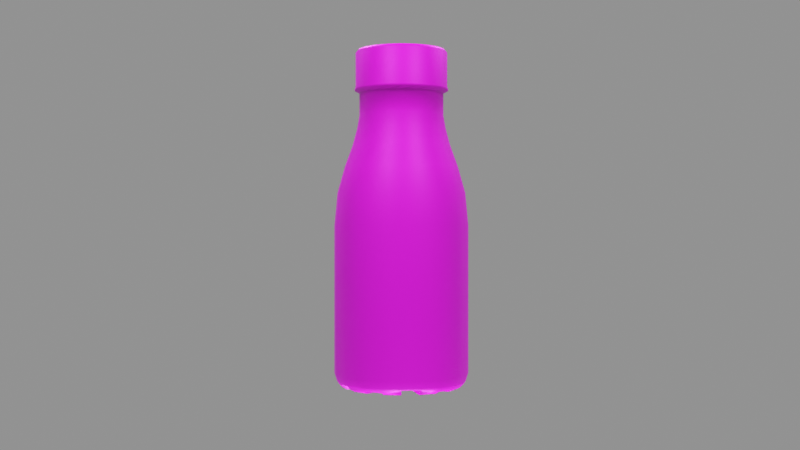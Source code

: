 # Source: Costa_Bottle.blend  (saved by Blender 3.6.13; exported with 4.5.12 LTS)
import bpy
from mathutils import Matrix  # noqa: F401  (used for matrix-valued properties, if any)

bpy.ops.wm.read_factory_settings(use_empty=True)
scene = bpy.context.scene
scene.name = 'Scene'

# ---- collections
col_collection = bpy.data.collections.new('Collection'); scene.collection.children.link(col_collection)

# ---- images (referenced by path relative to the original .blend; pixels are not part of the script)
import os
ASSET_DIR = os.environ.get("B2B_ASSET_DIR", "")  # directory of the original .blend (textures are referenced by path, not embedded)
HERE = os.path.dirname(os.path.abspath(__file__))  # packed textures are extracted next to this script under _unpacked/

def load_image(name, relpath, width, height, colorspace="sRGB"):
    """Load a texture the original file referenced (path relative to the .blend, or extracted next to this script)."""
    p = next((c for c in (os.path.join(HERE, relpath), os.path.join(ASSET_DIR, relpath)) if relpath and os.path.exists(c)), "")
    if p:
        img = bpy.data.images.load(p, check_existing=True)
        img.name = name
    else:  # same state as the original file: an image datablock whose file is absent (Cycles renders it pink)
        img = bpy.data.images.new(name, width, height)
        img.source = "FILE"
        img.filepath = "//" + (relpath or name)
    img.colorspace_settings.name = colorspace
    return img
img_costa_bottle_browniemap_jpg_002 = load_image('Costa_Bottle_BrownieMap.jpg.002', 'Costa_Bottle_BrownieMap.jpg', 1024, 1024, 'sRGB')
img_costa_bottle_caramelmap_jpg_003 = load_image('Costa_Bottle_CaramelMap.jpg.003', 'Costa_Bottle_CaramelMap.jpg', 1024, 1024, 'sRGB')

# ---- materials (node trees are filled in below, after node groups)
mat_material_003 = bpy.data.materials.new('Material.003')

# ---- material node trees
mat_material_003.use_nodes = True; mat_material_003.node_tree.nodes.clear()
_N = mat_material_003.node_tree.nodes; _L = mat_material_003.node_tree.links
n0 = _N.new('ShaderNodeOutputMaterial'); n0.name = 'Material Output'; n0.location = (300, 300)
n1 = _N.new('ShaderNodeBsdfPrincipled'); n1.name = 'Principled BSDF'; n1.location = (10, 300)
n1.distribution = 'GGX'
n1.subsurface_method = 'RANDOM_WALK_SKIN'
n1.inputs[3].default_value = 1.45
n1.inputs[27].default_value = (0.0, 0.0, 0.0, 1.0)
n1.inputs[28].default_value = 1.0
n2 = _N.new('ShaderNodeTexImage'); n2.name = 'Image Texture'; n2.location = (-403, 38)
n2.image = img_costa_bottle_browniemap_jpg_002
n3 = _N.new('ShaderNodeTexImage'); n3.name = 'Image Texture.001'; n3.location = (-400, 298)
n3.image = img_costa_bottle_caramelmap_jpg_003
_L.new(n1.outputs[0], n0.inputs[0])
_L.new(n3.outputs[0], n1.inputs[0])
n0.is_active_output = True

# ---- world
world_world = bpy.data.worlds.new('World'); scene.world = world_world
world_world.use_nodes = True; world_world.node_tree.nodes.clear()
_N = world_world.node_tree.nodes; _L = world_world.node_tree.links
n0 = _N.new('ShaderNodeOutputWorld'); n0.name = 'World Output'; n0.location = (300, 300)
n1 = _N.new('ShaderNodeBackground'); n1.name = 'Background'; n1.location = (10, 300)
n1.inputs[0].default_value = (0.2883, 0.2883, 0.2883, 1.0)
_L.new(n1.outputs[0], n0.inputs[0])
n0.is_active_output = True
world_world.color = (0.05088, 0.05088, 0.05088)
world_world.use_sun_shadow = False
world_world.sun_shadow_jitter_overblur = 0.0

# ---- cameras
cam_camera = bpy.data.cameras.new('Camera')
cam_camera.clip_end = 100.0
cam_camera.ortho_scale = 7.314

# ---- lights
light_light = bpy.data.lights.new('Light', 'POINT')
light_light.transmission_factor = 0.0
light_light.shadow_soft_size = 0.1
light_light.shadow_maximum_resolution = 0.006
light_light.use_absolute_resolution = True
light_light_001 = bpy.data.lights.new('Light.001', 'POINT')
light_light_001.transmission_factor = 0.0
light_light_001.shadow_soft_size = 0.1
light_light_001.shadow_maximum_resolution = 0.006
light_light_001.use_absolute_resolution = True
light_light_002 = bpy.data.lights.new('Light.002', 'POINT')
light_light_002.transmission_factor = 0.0
light_light_002.shadow_soft_size = 0.1
light_light_002.shadow_maximum_resolution = 0.006
light_light_002.use_absolute_resolution = True
light_light_003 = bpy.data.lights.new('Light.003', 'POINT')
light_light_003.transmission_factor = 0.0
light_light_003.shadow_soft_size = 0.1
light_light_003.shadow_maximum_resolution = 0.006
light_light_003.use_absolute_resolution = True
light_light_004 = bpy.data.lights.new('Light.004', 'POINT')
light_light_004.transmission_factor = 0.0
light_light_004.shadow_soft_size = 0.1
light_light_004.shadow_maximum_resolution = 0.006
light_light_004.use_absolute_resolution = True

# ---- meshes
me_cylinder_003 = bpy.data.meshes.new('Cylinder.003')
me_cylinder_003.from_pydata([(1.036e-08, 0.9201, -1.94), (1.022e-08, 0.9517, 0.2474), (0.2843, 0.8751, -1.94), (0.2941, 0.9051, 0.2474), (0.5408, 0.7444, -1.94), (0.5594, 0.7699, 0.2474), (0.7444, 0.5408, -1.94), (0.7699, 0.5594, 0.2474), (0.8751, 0.2843, -1.94), (0.9051, 0.2941, 0.2474), (0.9201, 4.588e-09, -1.94), (0.9517, 4.524e-09, 0.2474), (0.8751, -0.2843, -1.94), (0.9051, -0.2941, 0.2474), (0.7444, -0.5408, -1.94), (0.7699, -0.5594, 0.2474), (0.5408, -0.7444, -1.94), (0.5594, -0.7699, 0.2474), (0.2843, -0.8751, -1.94), (0.2941, -0.9051, 0.2474), (1.036e-08, -0.9201, -1.94), (1.022e-08, -0.9517, 0.2474), (-0.2843, -0.8751, -1.94), (-0.2941, -0.9051, 0.2474), (-0.5408, -0.7444, -1.94), (-0.5594, -0.7699, 0.2474), (-0.7444, -0.5408, -1.94), (-0.7699, -0.5594, 0.2474), (-0.8751, -0.2843, -1.94), (-0.9051, -0.2941, 0.2474), (-0.9201, 4.588e-09, -1.94), (-0.9517, 4.524e-09, 0.2474), (-0.8751, 0.2843, -1.94), (-0.9051, 0.2941, 0.2474), (-0.7444, 0.5408, -1.94), (-0.7699, 0.5594, 0.2474), (-0.5408, 0.7444, -1.94), (-0.5594, 0.7699, 0.2474), (-0.2843, 0.8751, -1.94), (-0.2941, 0.9051, 0.2474), (9.385e-09, 0.907, 0.7156), (0.2803, 0.8626, 0.7156), (0.5331, 0.7338, 0.7156), (0.7338, 0.5331, 0.7156), (0.8626, 0.2803, 0.7156), (0.907, 4.237e-09, 0.7156), (0.8626, -0.2803, 0.7156), (0.7338, -0.5331, 0.7156), (0.5331, -0.7338, 0.7156), (0.2803, -0.8626, 0.7156), (9.385e-09, -0.907, 0.7156), (-0.2803, -0.8626, 0.7156), (-0.5331, -0.7338, 0.7156), (-0.7338, -0.5331, 0.7156), (-0.8626, -0.2803, 0.7156), (-0.907, 4.237e-09, 0.7156), (-0.8626, 0.2803, 0.7156), (-0.7338, 0.5331, 0.7156), (-0.5331, 0.7338, 0.7156), (-0.2803, 0.8626, 0.7156), (8.384e-09, 0.8044, 1.081), (0.2486, 0.765, 1.081), (0.4728, 0.6508, 1.081), (0.6508, 0.4728, 1.081), (0.765, 0.2486, 1.081), (0.8044, 3.778e-09, 1.081), (0.765, -0.2486, 1.081), (0.6508, -0.4728, 1.081), (0.4728, -0.6508, 1.081), (0.2486, -0.765, 1.081), (8.384e-09, -0.8044, 1.081), (-0.2486, -0.765, 1.081), (-0.4728, -0.6508, 1.081), (-0.6508, -0.4728, 1.081), (-0.765, -0.2486, 1.081), (-0.8044, 3.778e-09, 1.081), (-0.765, 0.2486, 1.081), (-0.6508, 0.4728, 1.081), (-0.4728, 0.6508, 1.081), (-0.2486, 0.765, 1.081), (2.798e-09, 0.6919, 1.392), (0.2138, 0.6581, 1.392), (0.4067, 0.5598, 1.392), (0.5598, 0.4067, 1.392), (0.6581, 0.2138, 1.392), (0.6919, 4.279e-09, 1.392), (0.6581, -0.2138, 1.392), (0.5598, -0.4067, 1.392), (0.4067, -0.5598, 1.392), (0.2138, -0.6581, 1.392), (2.798e-09, -0.6919, 1.392), (-0.2138, -0.6581, 1.392), (-0.4067, -0.5598, 1.392), (-0.5598, -0.4067, 1.392), (-0.6581, -0.2138, 1.392), (-0.6919, 4.279e-09, 1.392), (-0.6581, 0.2138, 1.392), (-0.5598, 0.4067, 1.392), (-0.4067, 0.5598, 1.392), (-0.2138, 0.6581, 1.392), (1.307e-08, 0.6302, 1.621), (0.1947, 0.5993, 1.621), (0.3704, 0.5098, 1.621), (0.5098, 0.3704, 1.621), (0.5993, 0.1947, 1.621), (0.6302, 4.82e-09, 1.621), (0.5993, -0.1947, 1.621), (0.5098, -0.3704, 1.621), (0.3704, -0.5098, 1.621), (0.1947, -0.5993, 1.621), (1.307e-08, -0.6302, 1.621), (-0.1947, -0.5993, 1.621), (-0.3704, -0.5098, 1.621), (-0.5098, -0.3704, 1.621), (-0.5993, -0.1947, 1.621), (-0.6302, 4.82e-09, 1.621), (-0.5993, 0.1947, 1.621), (-0.5098, 0.3704, 1.621), (-0.3704, 0.5098, 1.621), (-0.1947, 0.5993, 1.621), (-1.216e-08, 0.5961, 1.813), (0.1842, 0.5669, 1.813), (0.3503, 0.4822, 1.813), (0.4822, 0.3504, 1.813), (0.5669, 0.1842, 1.813), (0.5961, 4.151e-09, 1.813), (0.5669, -0.1842, 1.813), (0.4822, -0.3504, 1.813), (0.3503, -0.4822, 1.813), (0.1842, -0.5669, 1.813), (-1.216e-08, -0.5961, 1.813), (-0.1842, -0.5669, 1.813), (-0.3504, -0.4822, 1.813), (-0.4822, -0.3504, 1.813), (-0.5669, -0.1842, 1.813), (-0.5961, 4.151e-09, 1.813), (-0.5669, 0.1842, 1.813), (-0.4822, 0.3504, 1.813), (-0.3504, 0.4822, 1.813), (-0.1842, 0.5669, 1.813), (-1.216e-08, 0.5961, 2.127), (0.1842, 0.5669, 2.127), (0.3503, 0.4822, 2.127), (0.4822, 0.3504, 2.127), (0.5669, 0.1842, 2.127), (0.5961, 4.151e-09, 2.127), (0.5669, -0.1842, 2.127), (0.4822, -0.3504, 2.127), (0.3503, -0.4822, 2.127), (0.1842, -0.5669, 2.127), (-1.216e-08, -0.5961, 2.127), (-0.1842, -0.5669, 2.127), (-0.3504, -0.4822, 2.127), (-0.4822, -0.3504, 2.127), (-0.5669, -0.1842, 2.127), (-0.5961, 4.151e-09, 2.127), (-0.5669, 0.1842, 2.127), (-0.4822, 0.3504, 2.127), (-0.3504, 0.4822, 2.127), (-0.1842, 0.5669, 2.127), (-8.037e-09, 0.6637, 2.158), (0.2051, 0.6312, 2.158), (0.3901, 0.5369, 2.158), (0.5369, 0.3901, 2.158), (0.6312, 0.2051, 2.158), (0.6637, 3.786e-09, 2.158), (0.6312, -0.2051, 2.158), (0.5369, -0.3901, 2.158), (0.3901, -0.5369, 2.158), (0.2051, -0.6312, 2.158), (-8.037e-09, -0.6637, 2.158), (-0.2051, -0.6312, 2.158), (-0.3901, -0.5369, 2.158), (-0.5369, -0.3901, 2.158), (-0.6312, -0.2051, 2.158), (-0.6637, 3.786e-09, 2.158), (-0.6312, 0.2051, 2.158), (-0.5369, 0.3901, 2.158), (-0.3901, 0.5369, 2.158), (-0.2051, 0.6312, 2.158), (-5.343e-09, 0.6637, 2.189), (0.2051, 0.6312, 2.189), (0.3901, 0.5369, 2.189), (0.5369, 0.3901, 2.189), (0.6312, 0.2051, 2.189), (0.6637, 3.786e-09, 2.189), (0.6312, -0.2051, 2.189), (0.5369, -0.3901, 2.189), (0.3901, -0.5369, 2.189), (0.2051, -0.6312, 2.189), (-5.343e-09, -0.6637, 2.189), (-0.2051, -0.6312, 2.189), (-0.3901, -0.5369, 2.189), (-0.5369, -0.3901, 2.189), (-0.6312, -0.2051, 2.189), (-0.6637, 3.786e-09, 2.189), (-0.6312, 0.2051, 2.189), (-0.5369, 0.3901, 2.189), (-0.3901, 0.5369, 2.189), (-0.2051, 0.6312, 2.189), (1.083e-09, 0.6512, 2.219), (0.2012, 0.6194, 2.219), (0.3828, 0.5269, 2.219), (0.5269, 0.3828, 2.219), (0.6194, 0.2012, 2.219), (0.6512, 3.741e-09, 2.219), (0.6194, -0.2012, 2.219), (0.5269, -0.3828, 2.219), (0.3828, -0.5269, 2.219), (0.2012, -0.6194, 2.219), (1.083e-09, -0.6512, 2.219), (-0.2012, -0.6194, 2.219), (-0.3828, -0.5269, 2.219), (-0.5269, -0.3828, 2.219), (-0.6194, -0.2012, 2.219), (-0.6512, 3.741e-09, 2.219), (-0.6194, 0.2012, 2.219), (-0.5269, 0.3828, 2.219), (-0.3828, 0.5269, 2.219), (-0.2012, 0.6194, 2.219), (-2.083e-08, 0.6512, 2.701), (0.2012, 0.6194, 2.701), (0.3828, 0.5269, 2.701), (0.5269, 0.3828, 2.701), (0.6194, 0.2012, 2.701), (0.6512, 3.741e-09, 2.701), (0.6194, -0.2012, 2.701), (0.5269, -0.3828, 2.701), (0.3828, -0.5269, 2.701), (0.2012, -0.6194, 2.701), (-2.083e-08, -0.6512, 2.701), (-0.2012, -0.6194, 2.701), (-0.3828, -0.5269, 2.701), (-0.5269, -0.3828, 2.701), (-0.6194, -0.2012, 2.701), (-0.6512, 3.741e-09, 2.701), (-0.6194, 0.2012, 2.701), (-0.5269, 0.3828, 2.701), (-0.3828, 0.5269, 2.701), (-0.2012, 0.6194, 2.701), (-3.2e-08, 0.6164, 2.739), (0.1905, 0.5862, 2.739), (0.3623, 0.4987, 2.739), (0.4987, 0.3623, 2.739), (0.5862, 0.1905, 2.739), (0.6164, 3.776e-09, 2.739), (0.5862, -0.1905, 2.739), (0.4987, -0.3623, 2.739), (0.3623, -0.4987, 2.739), (0.1905, -0.5862, 2.739), (-3.2e-08, -0.6164, 2.739), (-0.1905, -0.5862, 2.739), (-0.3623, -0.4987, 2.739), (-0.4987, -0.3623, 2.739), (-0.5862, -0.1905, 2.739), (-0.6164, 3.776e-09, 2.739), (-0.5862, 0.1905, 2.739), (-0.4987, 0.3623, 2.739), (-0.3623, 0.4987, 2.739), (-0.1905, 0.5862, 2.739), (-3.186e-08, 0.4964, 2.739), (0.1534, 0.4721, 2.739), (0.2918, 0.4016, 2.739), (0.4016, 0.2918, 2.739), (0.4721, 0.1534, 2.739), (0.4964, 2.142e-09, 2.739), (0.4721, -0.1534, 2.739), (0.4016, -0.2918, 2.739), (0.2918, -0.4016, 2.739), (0.1534, -0.4721, 2.739), (-3.186e-08, -0.4964, 2.739), (-0.1534, -0.4721, 2.739), (-0.2918, -0.4016, 2.739), (-0.4016, -0.2918, 2.739), (-0.4722, -0.1534, 2.739), (-0.4964, 2.142e-09, 2.739), (-0.4722, 0.1534, 2.739), (-0.4016, 0.2918, 2.739), (-0.2918, 0.4016, 2.739), (-0.1534, 0.4721, 2.739), (-3.019e-08, 0.4561, 2.739), (0.1409, 0.4337, 2.739), (0.2681, 0.369, 2.739), (0.369, 0.2681, 2.739), (0.4337, 0.1409, 2.739), (0.4561, 2.566e-09, 2.739), (0.4337, -0.1409, 2.739), (0.369, -0.2681, 2.739), (0.2681, -0.369, 2.739), (0.1409, -0.4337, 2.739), (-3.019e-08, -0.4561, 2.739), (-0.1409, -0.4337, 2.739), (-0.2681, -0.369, 2.739), (-0.369, -0.2681, 2.739), (-0.4337, -0.1409, 2.739), (-0.4561, 2.566e-09, 2.739), (-0.4337, 0.1409, 2.739), (-0.369, 0.2681, 2.739), (-0.2681, 0.369, 2.739), (-0.1409, 0.4337, 2.739), (1.036e-08, 0.8639, -2.011), (0.267, 0.8216, -2.011), (0.5078, 0.6989, -2.011), (0.6989, 0.5078, -2.011), (0.8216, 0.267, -2.011), (0.8639, 4.227e-09, -2.011), (0.8216, -0.267, -2.011), (0.6989, -0.5078, -2.011), (0.5078, -0.6989, -2.011), (0.267, -0.8216, -2.011), (1.036e-08, -0.8639, -2.011), (-0.267, -0.8216, -2.011), (-0.5078, -0.6989, -2.011), (-0.6989, -0.5078, -2.011), (-0.8216, -0.267, -2.011), (-0.8639, 4.227e-09, -2.011), (-0.8216, 0.267, -2.011), (-0.6989, 0.5078, -2.011), (-0.5078, 0.6989, -2.011), (-0.267, 0.8216, -2.011), (1.036e-08, 0.7983, -2.044), (0.2467, 0.7593, -2.044), (0.4693, 0.6459, -2.044), (0.6459, 0.4693, -2.044), (0.7593, 0.2467, -2.044), (0.7983, 3.588e-09, -2.044), (0.7593, -0.2467, -2.044), (0.6459, -0.4693, -2.044), (0.4693, -0.6459, -2.044), (0.2467, -0.7593, -2.044), (1.036e-08, -0.7983, -2.044), (-0.2467, -0.7593, -2.044), (-0.4693, -0.6459, -2.044), (-0.6459, -0.4693, -2.044), (-0.7593, -0.2467, -2.044), (-0.7983, 3.588e-09, -2.044), (-0.7593, 0.2467, -2.044), (-0.6459, 0.4693, -2.044), (-0.4693, 0.6459, -2.044), (-0.2467, 0.7593, -2.044), (1.036e-08, 0.6951, -2.044), (0.2148, 0.661, -2.044), (0.4085, 0.5623, -2.044), (0.5623, 0.4085, -2.044), (0.661, 0.2148, -2.044), (0.6951, 4.072e-09, -2.044), (0.661, -0.2148, -2.044), (0.5623, -0.4085, -2.044), (0.4085, -0.5623, -2.044), (0.2148, -0.661, -2.044), (1.036e-08, -0.6951, -2.044), (-0.2148, -0.661, -2.044), (-0.4085, -0.5623, -2.044), (-0.5623, -0.4085, -2.044), (-0.661, -0.2148, -2.044), (-0.6951, 4.072e-09, -2.044), (-0.661, 0.2148, -2.044), (-0.5623, 0.4085, -2.044), (-0.4085, 0.5623, -2.044), (-0.2148, 0.661, -2.044), (1.036e-08, 0.2509, -2.009), (0.07753, 0.2386, -2.009), (0.1475, 0.203, -2.009), (0.203, 0.1475, -2.009), (0.2386, 0.07753, -2.009), (0.2509, 5.654e-09, -2.009), (0.2386, -0.07753, -2.009), (0.203, -0.1475, -2.009), (0.1475, -0.203, -2.009), (0.07753, -0.2386, -2.009), (1.036e-08, -0.2509, -2.009), (-0.07753, -0.2386, -2.009), (-0.1475, -0.203, -2.009), (-0.203, -0.1475, -2.009), (-0.2386, -0.07753, -2.009), (-0.2509, 5.654e-09, -2.009), (-0.2386, 0.07753, -2.009), (-0.203, 0.1475, -2.009), (-0.1475, 0.203, -2.009), (-0.07753, 0.2386, -2.009), (1.036e-08, 0.04448, -2.009), (0.01375, 0.0423, -2.009), (0.02615, 0.03599, -2.009), (0.03599, 0.02615, -2.009), (0.0423, 0.01375, -2.009), (0.04448, 4.662e-09, -2.009), (0.0423, -0.01375, -2.009), (0.03599, -0.02615, -2.009), (0.02615, -0.03599, -2.009), (0.01375, -0.0423, -2.009), (1.036e-08, -0.04448, -2.009), (-0.01375, -0.0423, -2.009), (-0.02615, -0.03599, -2.009), (-0.03599, -0.02615, -2.009), (-0.0423, -0.01375, -2.009), (-0.04448, 4.662e-09, -2.009), (-0.0423, 0.01375, -2.009), (-0.03599, 0.02615, -2.009), (-0.02615, 0.03599, -2.009), (-0.01375, 0.0423, -2.009), (1.036e-08, 0.04448, -2.035), (0.01375, 0.0423, -2.035), (0.02615, 0.03599, -2.035), (0.03599, 0.02615, -2.035), (0.0423, 0.01375, -2.035), (0.04448, 4.662e-09, -2.035), (0.0423, -0.01375, -2.035), (0.03599, -0.02615, -2.035), (0.02615, -0.03599, -2.035), (0.01375, -0.0423, -2.035), (1.036e-08, -0.04448, -2.035), (-0.01375, -0.0423, -2.035), (-0.02615, -0.03599, -2.035), (-0.03599, -0.02615, -2.035), (-0.0423, -0.01375, -2.035), (-0.04448, 4.662e-09, -2.035), (-0.0423, 0.01375, -2.035), (-0.03599, 0.02615, -2.035), (-0.02615, 0.03599, -2.035), (-0.01375, 0.0423, -2.035), (0.9131, 4.373e-09, -1.959), (0.8684, 0.2822, -1.959), (1.036e-08, -0.9131, -1.959), (0.2822, -0.8684, -1.959), (-0.9131, 4.373e-09, -1.959), (-0.8684, -0.2822, -1.959), (1.036e-08, 0.9131, -1.959), (-0.2822, 0.8684, -1.959), (0.7387, 0.5367, -1.959), (0.5367, 0.7387, -1.959), (0.5367, -0.7387, -1.959), (0.7387, -0.5367, -1.959), (0.2822, 0.8684, -1.959), (-0.7387, -0.5367, -1.959), (-0.5367, -0.7387, -1.959), (-0.5367, 0.7387, -1.959), (-0.7387, 0.5367, -1.959), (0.8684, -0.2822, -1.959), (-0.2822, -0.8684, -1.959), (-0.8684, 0.2822, -1.959), (0.2461, 0.7575, -1.971), (0.4682, 0.6444, -1.971), (0.7965, 2.388e-09, -1.971), (0.7575, -0.2461, -1.971), (0.2461, -0.7575, -1.971), (1.036e-08, -0.7965, -1.971), (-0.6444, -0.4682, -1.971), (-0.7575, -0.2461, -1.971), (-0.6444, 0.4682, -1.971), (-0.4682, 0.6444, -1.971), (0.8418, 2.522e-09, -1.976), (1.036e-08, -0.8418, -1.976), (0.2601, 0.8006, -1.976), (-0.6811, -0.4948, -1.976), (-0.4948, 0.6811, -1.976), (0.8006, -0.2601, -1.976), (0.2275, 0.7, -1.965), (0.4326, 0.5955, -1.965), (0.7361, 1.798e-09, -1.965), (0.7, -0.2275, -1.965), (0.2275, -0.7, -1.965), (1.036e-08, -0.7361, -1.965), (-0.5955, -0.4326, -1.965), (-0.7, -0.2275, -1.965), (-0.5955, 0.4326, -1.965), (-0.4326, 0.5955, -1.965), (0.198, 0.6095, -1.934), (0.3767, 0.5184, -1.934), (0.6408, 2.245e-09, -1.934), (0.6095, -0.198, -1.934), (0.198, -0.6095, -1.934), (1.036e-08, -0.6408, -1.934), (-0.5184, -0.3767, -1.934), (-0.6095, -0.198, -1.934), (-0.5184, 0.3767, -1.934), (-0.3767, 0.5184, -1.934), (0.07149, 0.22, -1.901), (0.136, 0.1872, -1.901), (0.2313, 3.703e-09, -1.901), (0.22, -0.07149, -1.901), (0.07149, -0.22, -1.901), (1.036e-08, -0.2313, -1.901), (-0.1872, -0.136, -1.901), (-0.22, -0.07149, -1.901), (-0.1872, 0.136, -1.901), (-0.136, 0.1872, -1.901), (0.2601, -0.8006, -1.976), (-0.8006, -0.2601, -1.976), (0.4948, 0.6811, -1.976), (-0.6811, 0.4948, -1.976), (-0.1861, -0.1352, -1.968), (-0.1352, -0.1861, -1.968), (0.2188, -0.07108, -1.968), (0.23, 5.554e-09, -1.968), (-0.2188, -0.07108, -1.968), (0.1861, -0.1352, -1.968), (-0.23, 5.554e-09, -1.968), (0.1352, -0.1861, -1.968), (0.07108, 0.2188, -1.968), (1.036e-08, 0.23, -1.968), (-0.2188, 0.07108, -1.968), (0.07108, -0.2188, -1.968), (0.1352, 0.1861, -1.968), (-0.1861, 0.1352, -1.968), (1.036e-08, -0.23, -1.968), (0.1861, 0.1352, -1.968), (-0.1352, 0.1861, -1.968), (-0.07108, -0.2188, -1.968), (0.2188, 0.07108, -1.968), (-0.07108, 0.2188, -1.968), (0.3588, 5.27e-09, -2.017), (0.3412, 0.1109, -2.017), (1.036e-08, 0.3588, -2.017), (-0.1109, 0.3412, -2.017), (-0.2902, -0.2109, -2.017), (-0.2109, -0.2902, -2.017), (0.3412, -0.1109, -2.017), (-0.3412, -0.1109, -2.017), (0.2902, -0.2109, -2.017), (-0.3588, 5.27e-09, -2.017), (0.2109, -0.2902, -2.017), (0.1109, 0.3412, -2.017), (-0.3412, 0.1109, -2.017), (0.1109, -0.3412, -2.017), (0.2109, 0.2902, -2.017), (-0.2902, 0.2109, -2.017), (1.036e-08, -0.3588, -2.017), (0.2902, 0.2109, -2.017), (-0.2109, 0.2902, -2.017), (-0.1109, -0.3412, -2.017), (0.3308, 3.349e-09, -1.909), (-0.2676, -0.1944, -1.909), (0.3146, -0.1022, -1.909), (-0.3146, -0.1022, -1.909), (0.1022, 0.3146, -1.909), (0.1022, -0.3146, -1.909), (0.1944, 0.2676, -1.909), (-0.2676, 0.1944, -1.909), (1.036e-08, -0.3308, -1.909), (-0.1944, 0.2676, -1.909), (0.6837, 0.4967, -2.012), (0.8037, 0.2611, -2.012), (0.6837, -0.4967, -2.012), (0.4967, -0.6837, -2.012), (-0.2611, -0.8037, -2.012), (-0.4967, -0.6837, -2.012), (-0.8451, 4.258e-09, -2.012), (-0.8037, 0.2611, -2.012), (-0.2611, 0.8037, -2.012), (1.036e-08, 0.8451, -2.012), (0.6459, 0.4693, -2.013), (0.7593, 0.2467, -2.013), (0.6459, -0.4693, -2.013), (0.4693, -0.6459, -2.013), (-0.2467, -0.7593, -2.013), (-0.4693, -0.6459, -2.013), (-0.7983, 3.743e-09, -2.013), (-0.7593, 0.2467, -2.013), (-0.2467, 0.7593, -2.013), (1.036e-08, 0.7983, -2.013), (0.5623, 0.4085, -2.013), (0.661, 0.2148, -2.013), (0.5623, -0.4085, -2.013), (0.4085, -0.5623, -2.013), (-0.2148, -0.661, -2.013), (-0.4085, -0.5623, -2.013), (-0.6951, 4.227e-09, -2.013), (-0.661, 0.2148, -2.013), (-0.2148, 0.661, -2.013), (1.036e-08, 0.6951, -2.013), (0.3412, 0.1109, -1.986), (-0.1109, 0.3412, -1.986), (-0.2109, -0.2902, -1.986), (1.036e-08, 0.3588, -1.986), (0.2902, -0.2109, -1.986), (-0.3588, 5.425e-09, -1.986), (0.2109, -0.2902, -1.986), (-0.3412, 0.1109, -1.986), (0.2902, 0.2109, -1.986), (-0.1109, -0.3412, -1.986), (1.036e-08, 0.9517, -1.841), (0.2941, 0.9051, -1.841), (0.5594, 0.7699, -1.841), (0.7699, 0.5594, -1.841), (0.9051, 0.2941, -1.841), (0.9517, 4.524e-09, -1.841), (0.9051, -0.2941, -1.841), (0.7699, -0.5594, -1.841), (0.5594, -0.7699, -1.841), (0.2941, -0.9051, -1.841), (1.036e-08, -0.9517, -1.841), (-0.2941, -0.9051, -1.841), (-0.5594, -0.7699, -1.841), (-0.7699, -0.5594, -1.841), (-0.9051, -0.2941, -1.841), (-0.9517, 4.524e-09, -1.841), (-0.9051, 0.2941, -1.841), (-0.7699, 0.5594, -1.841), (-0.5594, 0.7699, -1.841), (-0.2941, 0.9051, -1.841)], [], [(580, 1, 3, 581), (581, 3, 5, 582), (582, 5, 7, 583), (583, 7, 9, 584), (584, 9, 11, 585), (585, 11, 13, 586), (586, 13, 15, 587), (587, 15, 17, 588), (588, 17, 19, 589), (589, 19, 21, 590), (590, 21, 23, 591), (591, 23, 25, 592), (592, 25, 27, 593), (593, 27, 29, 594), (594, 29, 31, 595), (595, 31, 33, 596), (596, 33, 35, 597), (597, 35, 37, 598), (13, 11, 45, 46), (598, 37, 39, 599), (599, 39, 1, 580), (421, 420, 305, 304), (49, 48, 68, 69), (23, 21, 50, 51), (33, 31, 55, 56), (9, 7, 43, 44), (19, 17, 48, 49), (29, 27, 53, 54), (39, 37, 58, 59), (5, 3, 41, 42), (15, 13, 46, 47), (25, 23, 51, 52), (35, 33, 56, 57), (11, 9, 44, 45), (21, 19, 49, 50), (31, 29, 54, 55), (1, 39, 59, 40), (7, 5, 42, 43), (17, 15, 47, 48), (3, 1, 40, 41), (27, 25, 52, 53), (37, 35, 57, 58), (66, 65, 85, 86), (42, 41, 61, 62), (57, 56, 76, 77), (50, 49, 69, 70), (43, 42, 62, 63), (58, 57, 77, 78), (51, 50, 70, 71), (44, 43, 63, 64), (59, 58, 78, 79), (52, 51, 71, 72), (45, 44, 64, 65), (40, 59, 79, 60), (53, 52, 72, 73), (46, 45, 65, 66), (54, 53, 73, 74), (47, 46, 66, 67), (55, 54, 74, 75), (48, 47, 67, 68), (41, 40, 60, 61), (56, 55, 75, 76), (83, 82, 102, 103), (74, 73, 93, 94), (67, 66, 86, 87), (75, 74, 94, 95), (68, 67, 87, 88), (61, 60, 80, 81), (76, 75, 95, 96), (69, 68, 88, 89), (62, 61, 81, 82), (77, 76, 96, 97), (70, 69, 89, 90), (63, 62, 82, 83), (78, 77, 97, 98), (71, 70, 90, 91), (64, 63, 83, 84), (79, 78, 98, 99), (72, 71, 91, 92), (65, 64, 84, 85), (60, 79, 99, 80), (73, 72, 92, 93), (115, 114, 134, 135), (98, 97, 117, 118), (91, 90, 110, 111), (84, 83, 103, 104), (99, 98, 118, 119), (92, 91, 111, 112), (85, 84, 104, 105), (80, 99, 119, 100), (93, 92, 112, 113), (86, 85, 105, 106), (94, 93, 113, 114), (87, 86, 106, 107), (95, 94, 114, 115), (88, 87, 107, 108), (81, 80, 100, 101), (96, 95, 115, 116), (89, 88, 108, 109), (82, 81, 101, 102), (97, 96, 116, 117), (90, 89, 109, 110), (132, 131, 151, 152), (108, 107, 127, 128), (101, 100, 120, 121), (116, 115, 135, 136), (109, 108, 128, 129), (102, 101, 121, 122), (117, 116, 136, 137), (110, 109, 129, 130), (103, 102, 122, 123), (118, 117, 137, 138), (111, 110, 130, 131), (104, 103, 123, 124), (119, 118, 138, 139), (112, 111, 131, 132), (105, 104, 124, 125), (100, 119, 139, 120), (113, 112, 132, 133), (106, 105, 125, 126), (114, 113, 133, 134), (107, 106, 126, 127), (149, 148, 168, 169), (125, 124, 144, 145), (120, 139, 159, 140), (133, 132, 152, 153), (126, 125, 145, 146), (134, 133, 153, 154), (127, 126, 146, 147), (135, 134, 154, 155), (128, 127, 147, 148), (121, 120, 140, 141), (136, 135, 155, 156), (129, 128, 148, 149), (122, 121, 141, 142), (137, 136, 156, 157), (130, 129, 149, 150), (123, 122, 142, 143), (138, 137, 157, 158), (131, 130, 150, 151), (124, 123, 143, 144), (139, 138, 158, 159), (166, 165, 185, 186), (142, 141, 161, 162), (157, 156, 176, 177), (150, 149, 169, 170), (143, 142, 162, 163), (158, 157, 177, 178), (151, 150, 170, 171), (144, 143, 163, 164), (159, 158, 178, 179), (152, 151, 171, 172), (145, 144, 164, 165), (140, 159, 179, 160), (153, 152, 172, 173), (146, 145, 165, 166), (154, 153, 173, 174), (147, 146, 166, 167), (155, 154, 174, 175), (148, 147, 167, 168), (141, 140, 160, 161), (156, 155, 175, 176), (194, 193, 213, 214), (174, 173, 193, 194), (167, 166, 186, 187), (175, 174, 194, 195), (168, 167, 187, 188), (161, 160, 180, 181), (176, 175, 195, 196), (169, 168, 188, 189), (162, 161, 181, 182), (177, 176, 196, 197), (170, 169, 189, 190), (163, 162, 182, 183), (178, 177, 197, 198), (171, 170, 190, 191), (164, 163, 183, 184), (179, 178, 198, 199), (172, 171, 191, 192), (165, 164, 184, 185), (160, 179, 199, 180), (173, 172, 192, 193), (214, 213, 233, 234), (187, 186, 206, 207), (195, 194, 214, 215), (188, 187, 207, 208), (181, 180, 200, 201), (196, 195, 215, 216), (189, 188, 208, 209), (182, 181, 201, 202), (197, 196, 216, 217), (190, 189, 209, 210), (183, 182, 202, 203), (198, 197, 217, 218), (191, 190, 210, 211), (184, 183, 203, 204), (199, 198, 218, 219), (192, 191, 211, 212), (185, 184, 204, 205), (180, 199, 219, 200), (193, 192, 212, 213), (186, 185, 205, 206), (231, 230, 250, 251), (207, 206, 226, 227), (215, 214, 234, 235), (208, 207, 227, 228), (201, 200, 220, 221), (216, 215, 235, 236), (209, 208, 228, 229), (202, 201, 221, 222), (217, 216, 236, 237), (210, 209, 229, 230), (203, 202, 222, 223), (218, 217, 237, 238), (211, 210, 230, 231), (204, 203, 223, 224), (219, 218, 238, 239), (212, 211, 231, 232), (205, 204, 224, 225), (200, 219, 239, 220), (213, 212, 232, 233), (206, 205, 225, 226), (241, 240, 260, 261), (224, 223, 243, 244), (239, 238, 258, 259), (232, 231, 251, 252), (225, 224, 244, 245), (220, 239, 259, 240), (233, 232, 252, 253), (226, 225, 245, 246), (234, 233, 253, 254), (227, 226, 246, 247), (235, 234, 254, 255), (228, 227, 247, 248), (221, 220, 240, 241), (236, 235, 255, 256), (229, 228, 248, 249), (222, 221, 241, 242), (237, 236, 256, 257), (230, 229, 249, 250), (223, 222, 242, 243), (238, 237, 257, 258), (260, 279, 299, 280), (256, 255, 275, 276), (249, 248, 268, 269), (242, 241, 261, 262), (257, 256, 276, 277), (250, 249, 269, 270), (243, 242, 262, 263), (258, 257, 277, 278), (251, 250, 270, 271), (244, 243, 263, 264), (259, 258, 278, 279), (252, 251, 271, 272), (245, 244, 264, 265), (240, 259, 279, 260), (253, 252, 272, 273), (246, 245, 265, 266), (254, 253, 273, 274), (247, 246, 266, 267), (255, 254, 274, 275), (248, 247, 267, 268), (281, 280, 299, 298, 297, 296, 295, 294, 293, 292, 291, 290, 289, 288, 287, 286, 285, 284, 283, 282), (273, 272, 292, 293), (266, 265, 285, 286), (274, 273, 293, 294), (267, 266, 286, 287), (275, 274, 294, 295), (268, 267, 287, 288), (261, 260, 280, 281), (276, 275, 295, 296), (269, 268, 288, 289), (262, 261, 281, 282), (277, 276, 296, 297), (270, 269, 289, 290), (263, 262, 282, 283), (278, 277, 297, 298), (271, 270, 290, 291), (264, 263, 283, 284), (279, 278, 298, 299), (272, 271, 291, 292), (265, 264, 284, 285), (344, 511, 570, 561), (370, 369, 480, 481), (425, 424, 315, 314), (427, 426, 300, 319), (429, 428, 303, 302), (431, 430, 308, 307), (426, 432, 301, 300), (434, 433, 313, 312), (432, 429, 488, 452), (435, 318, 449, 454), (422, 438, 311, 310), (424, 439, 316, 315), (428, 421, 304, 303), (430, 423, 309, 308), (341, 321, 456, 466), (435, 427, 319, 318), (429, 302, 441, 488), (437, 431, 307, 306), (438, 434, 312, 311), (439, 436, 317, 316), (359, 339, 558, 568), (318, 319, 339, 338), (340, 512, 573, 569), (304, 305, 325, 324), (304, 324, 551, 541), (312, 313, 333, 332), (525, 357, 474, 537), (321, 301, 440, 456), (306, 307, 327, 326), (314, 315, 335, 334), (511, 527, 578, 570), (300, 301, 321, 320), (328, 348, 563, 553), (308, 309, 329, 328), (305, 420, 450, 442), (316, 317, 337, 336), (524, 362, 477, 536), (302, 303, 323, 322), (313, 433, 453, 446), (310, 311, 331, 330), (511, 510, 365, 364), (320, 321, 341, 340), (308, 328, 553, 543), (328, 329, 349, 348), (510, 345, 468, 530), (336, 337, 357, 356), (523, 349, 470, 535), (322, 323, 343, 342), (301, 432, 452, 440), (330, 331, 351, 350), (324, 344, 561, 551), (338, 339, 359, 358), (319, 300, 549, 548), (324, 325, 345, 344), (335, 315, 546, 556), (332, 333, 353, 352), (366, 365, 478, 479), (338, 358, 475, 465), (326, 327, 347, 346), (334, 335, 355, 354), (491, 490, 393, 392), (513, 512, 360, 379), (515, 514, 373, 372), (425, 314, 447, 487), (521, 341, 466, 534), (516, 518, 367, 366), (517, 519, 375, 374), (518, 520, 368, 367), (512, 521, 361, 360), (519, 522, 376, 375), (520, 523, 369, 368), (314, 334, 463, 447), (522, 525, 377, 376), (378, 377, 484, 485), (524, 527, 363, 362), (436, 435, 454, 489), (526, 529, 371, 370), (527, 511, 364, 363), (528, 513, 379, 378), (529, 515, 372, 371), (389, 390, 410, 409), (493, 492, 386, 385), (490, 494, 394, 393), (492, 495, 387, 386), (494, 496, 395, 394), (495, 497, 388, 387), (499, 498, 381, 380), (496, 500, 396, 395), (497, 501, 389, 388), (498, 502, 382, 381), (500, 503, 397, 396), (501, 504, 390, 389), (502, 505, 383, 382), (503, 506, 398, 397), (504, 507, 391, 390), (505, 508, 384, 383), (506, 509, 399, 398), (507, 491, 392, 391), (508, 493, 385, 384), (509, 499, 380, 399), (400, 401, 402, 403, 404, 405, 406, 407, 408, 409, 410, 411, 412, 413, 414, 415, 416, 417, 418, 419), (382, 383, 403, 402), (397, 398, 418, 417), (390, 391, 411, 410), (383, 384, 404, 403), (398, 399, 419, 418), (391, 392, 412, 411), (384, 385, 405, 404), (399, 380, 400, 419), (392, 393, 413, 412), (385, 386, 406, 405), (393, 394, 414, 413), (386, 387, 407, 406), (394, 395, 415, 414), (387, 388, 408, 407), (380, 381, 401, 400), (395, 396, 416, 415), (388, 389, 409, 408), (381, 382, 402, 401), (396, 397, 417, 416), (32, 34, 436, 439), (22, 24, 434, 438), (12, 14, 431, 437), (2, 4, 429, 432), (36, 38, 427, 435), (26, 28, 425, 433), (16, 18, 423, 430), (6, 8, 421, 428), (30, 32, 439, 424), (20, 22, 438, 422), (10, 12, 437, 420), (34, 36, 435, 436), (24, 26, 433, 434), (0, 2, 432, 426), (14, 16, 430, 431), (4, 6, 428, 429), (38, 0, 426, 427), (28, 30, 424, 425), (18, 20, 422, 423), (8, 10, 420, 421), (486, 451, 445, 444), (489, 454, 449, 448), (450, 455, 443, 442), (453, 487, 447, 446), (452, 488, 441, 440), (442, 443, 459, 458), (446, 447, 463, 462), (440, 441, 457, 456), (444, 445, 461, 460), (448, 449, 465, 464), (456, 457, 467, 466), (460, 461, 471, 470), (464, 465, 475, 474), (458, 459, 469, 468), (462, 463, 473, 472), (530, 532, 479, 478), (531, 533, 483, 482), (534, 536, 477, 476), (535, 538, 481, 480), (537, 539, 485, 484), (526, 370, 481, 538), (422, 310, 445, 451), (345, 325, 458, 468), (329, 309, 444, 460), (318, 338, 465, 449), (353, 333, 462, 472), (423, 422, 451, 486), (514, 353, 472, 531), (302, 322, 457, 441), (437, 306, 443, 455), (433, 425, 487, 453), (528, 378, 485, 539), (326, 346, 469, 459), (337, 317, 448, 464), (334, 354, 473, 463), (516, 366, 479, 532), (310, 330, 461, 445), (349, 329, 460, 470), (374, 373, 482, 483), (325, 305, 442, 458), (517, 374, 483, 533), (322, 342, 467, 457), (362, 361, 476, 477), (357, 337, 464, 474), (333, 313, 446, 462), (317, 436, 489, 448), (309, 423, 486, 444), (330, 350, 471, 461), (420, 437, 455, 450), (306, 326, 459, 443), (379, 360, 499, 509), (364, 365, 493, 508), (371, 372, 491, 507), (378, 379, 509, 506), (363, 364, 508, 505), (370, 371, 507, 504), (377, 378, 506, 503), (362, 363, 505, 502), (369, 370, 504, 501), (376, 377, 503, 500), (361, 362, 502, 498), (368, 369, 501, 497), (375, 376, 500, 496), (360, 361, 498, 499), (367, 368, 497, 495), (374, 375, 496, 494), (366, 367, 495, 492), (373, 374, 494, 490), (365, 366, 492, 493), (372, 373, 490, 491), (354, 517, 533, 473), (346, 516, 532, 469), (358, 528, 539, 475), (373, 514, 531, 482), (350, 526, 538, 471), (474, 475, 539, 537), (470, 471, 538, 535), (466, 467, 536, 534), (472, 473, 533, 531), (468, 469, 532, 530), (512, 513, 571, 573), (358, 359, 513, 528), (351, 331, 554, 564), (350, 351, 529, 526), (342, 343, 527, 524), (356, 357, 525, 522), (348, 349, 523, 520), (515, 529, 579, 572), (340, 341, 521, 512), (327, 307, 542, 552), (354, 355, 519, 517), (346, 347, 518, 516), (361, 521, 534, 476), (352, 353, 514, 515), (356, 522, 577, 567), (369, 523, 535, 480), (365, 510, 530, 478), (344, 345, 510, 511), (342, 524, 536, 467), (377, 525, 537, 484), (540, 541, 551, 550), (552, 553, 563, 562), (544, 545, 555, 554), (548, 549, 559, 558), (542, 543, 553, 552), (546, 547, 557, 556), (556, 557, 567, 566), (550, 551, 561, 560), (554, 555, 565, 564), (558, 559, 569, 568), (564, 565, 572, 579), (560, 561, 570, 578), (566, 567, 577, 575), (562, 563, 576, 574), (568, 569, 573, 571), (307, 308, 543, 542), (347, 327, 552, 562), (323, 303, 540, 550), (332, 352, 565, 555), (316, 336, 557, 547), (527, 343, 560, 578), (339, 319, 548, 558), (513, 359, 568, 571), (320, 340, 569, 559), (529, 351, 564, 579), (336, 356, 567, 557), (312, 332, 555, 545), (352, 515, 572, 565), (311, 312, 545, 544), (355, 335, 556, 566), (522, 519, 575, 577), (331, 311, 544, 554), (518, 347, 562, 574), (520, 518, 574, 576), (300, 320, 559, 549), (519, 355, 566, 575), (348, 520, 576, 563), (315, 316, 547, 546), (343, 323, 550, 560), (303, 304, 541, 540), (38, 599, 580, 0), (36, 598, 599, 38), (34, 597, 598, 36), (32, 596, 597, 34), (30, 595, 596, 32), (28, 594, 595, 30), (26, 593, 594, 28), (24, 592, 593, 26), (22, 591, 592, 24), (20, 590, 591, 22), (18, 589, 590, 20), (16, 588, 589, 18), (14, 587, 588, 16), (12, 586, 587, 14), (10, 585, 586, 12), (8, 584, 585, 10), (6, 583, 584, 8), (4, 582, 583, 6), (2, 581, 582, 4), (0, 580, 581, 2)])
me_cylinder_003.polygons.foreach_set('use_smooth', [True] * 582)
_k = set([(10, 585), (11, 45), (11, 585), (45, 65), (65, 85), (85, 105), (105, 125), (125, 145), (145, 165), (165, 185), (185, 205), (205, 225), (225, 245)])
me_cylinder_003.attributes.new('sharp_edge', 'BOOLEAN', 'EDGE').data.foreach_set('value', [ (min(e.vertices), max(e.vertices)) in _k for e in me_cylinder_003.edges])
_uv = me_cylinder_003.uv_layers.new(name='UVMap')
_uv.uv.foreach_set('vector', [0.7353, 0.0774, 0.7353, 0.2794, 0.7056, 0.2794, 0.7056, 0.0774, 0.7056, 0.0774, 0.7056, 0.2794, 0.6789, 0.2794, 0.6789, 0.0774, 0.6789, 0.0774, 0.6789, 0.2794, 0.6577, 0.2794, 0.6577, 0.0774, 0.6577, 0.0774, 0.6577, 0.2794, 0.6441, 0.2794, 0.6441, 0.0774, 0.6441, 0.0774, 0.6441, 0.2794, 0.6394, 0.2794, 0.6394, 0.0774, 0.8302, 0.07097, 0.8302, 0.2756, 0.8255, 0.2756, 0.8255, 0.07097, 0.8255, 0.07097, 0.8255, 0.2756, 0.8121, 0.2756, 0.8121, 0.07097, 0.8121, 0.07097, 0.8121, 0.2756, 0.7911, 0.2756, 0.7911, 0.07097, 0.7911, 0.07097, 0.7911, 0.2756, 0.7647, 0.2756, 0.7647, 0.07097, 0.7647, 0.07097, 0.7647, 0.2756, 0.7354, 0.2756, 0.7354, 0.07097, 0.7354, 0.07097, 0.7354, 0.2756, 0.7062, 0.2756, 0.7062, 0.07097, 0.7062, 0.07097, 0.7062, 0.2756, 0.6797, 0.2756, 0.6797, 0.07097, 0.6797, 0.07097, 0.6797, 0.2756, 0.6588, 0.2756, 0.6588, 0.07097, 0.6588, 0.07097, 0.6588, 0.2756, 0.6453, 0.2756, 0.6453, 0.07097, 0.6453, 0.07097, 0.6453, 0.2756, 0.6407, 0.2756, 0.6407, 0.07097, 0.8311, 0.0774, 0.8311, 0.2794, 0.8264, 0.2794, 0.8264, 0.0774, 0.8264, 0.0774, 0.8264, 0.2794, 0.8128, 0.2794, 0.8128, 0.0774, 0.8128, 0.0774, 0.8128, 0.2794, 0.7916, 0.2794, 0.7916, 0.0774, 0.8255, 0.2756, 0.8302, 0.2756, 0.8257, 0.3214, 0.8213, 0.3214, 0.7916, 0.0774, 0.7916, 0.2794, 0.7649, 0.2794, 0.7649, 0.0774, 0.7649, 0.0774, 0.7649, 0.2794, 0.7353, 0.2794, 0.7353, 0.0774, 0.3328, 0.6698, 0.3576, 0.6946, 0.3494, 0.6976, 0.3283, 0.677, 0.7633, 0.3214, 0.7885, 0.3214, 0.7825, 0.3573, 0.7602, 0.3573, 0.7062, 0.2756, 0.7354, 0.2756, 0.7354, 0.3214, 0.7075, 0.3214, 0.8264, 0.2794, 0.8311, 0.2794, 0.8266, 0.3246, 0.8221, 0.3246, 0.6441, 0.2794, 0.6577, 0.2794, 0.6614, 0.3246, 0.6484, 0.3246, 0.7647, 0.2756, 0.7911, 0.2756, 0.7885, 0.3214, 0.7633, 0.3214, 0.6453, 0.2756, 0.6588, 0.2756, 0.6624, 0.3214, 0.6496, 0.3214, 0.7649, 0.2794, 0.7916, 0.2794, 0.7889, 0.3246, 0.7635, 0.3246, 0.6789, 0.2794, 0.7056, 0.2794, 0.707, 0.3246, 0.6816, 0.3246, 0.8121, 0.2756, 0.8255, 0.2756, 0.8213, 0.3214, 0.8085, 0.3214, 0.6797, 0.2756, 0.7062, 0.2756, 0.7075, 0.3214, 0.6824, 0.3214, 0.8128, 0.2794, 0.8264, 0.2794, 0.8221, 0.3246, 0.8092, 0.3246, 0.6394, 0.2794, 0.6441, 0.2794, 0.6484, 0.3246, 0.6439, 0.3246, 0.7354, 0.2756, 0.7647, 0.2756, 0.7633, 0.3214, 0.7354, 0.3214, 0.6407, 0.2756, 0.6453, 0.2756, 0.6496, 0.3214, 0.6451, 0.3214, 0.7353, 0.2794, 0.7649, 0.2794, 0.7635, 0.3246, 0.7353, 0.3246, 0.6577, 0.2794, 0.6789, 0.2794, 0.6816, 0.3246, 0.6614, 0.3246, 0.7911, 0.2756, 0.8121, 0.2756, 0.8085, 0.3214, 0.7885, 0.3214, 0.7056, 0.2794, 0.7353, 0.2794, 0.7353, 0.3246, 0.707, 0.3246, 0.6588, 0.2756, 0.6797, 0.2756, 0.6824, 0.3214, 0.6624, 0.3214, 0.7916, 0.2794, 0.8128, 0.2794, 0.8092, 0.3246, 0.7889, 0.3246, 0.8116, 0.3573, 0.8155, 0.3573, 0.8043, 0.3877, 0.8009, 0.3877, 0.6816, 0.3246, 0.707, 0.3246, 0.7102, 0.36, 0.6877, 0.36, 0.8092, 0.3246, 0.8221, 0.3246, 0.8123, 0.36, 0.8008, 0.36, 0.7354, 0.3214, 0.7633, 0.3214, 0.7602, 0.3573, 0.7354, 0.3573, 0.6614, 0.3246, 0.6816, 0.3246, 0.6877, 0.36, 0.6697, 0.36, 0.7889, 0.3246, 0.8092, 0.3246, 0.8008, 0.36, 0.7829, 0.36, 0.7075, 0.3214, 0.7354, 0.3214, 0.7354, 0.3573, 0.7107, 0.3573, 0.6484, 0.3246, 0.6614, 0.3246, 0.6697, 0.36, 0.6582, 0.36, 0.7635, 0.3246, 0.7889, 0.3246, 0.7829, 0.36, 0.7603, 0.36, 0.6824, 0.3214, 0.7075, 0.3214, 0.7107, 0.3573, 0.6884, 0.3573, 0.6439, 0.3246, 0.6484, 0.3246, 0.6582, 0.36, 0.6543, 0.36, 0.7353, 0.3246, 0.7635, 0.3246, 0.7603, 0.36, 0.7353, 0.36, 0.6624, 0.3214, 0.6824, 0.3214, 0.6884, 0.3573, 0.6707, 0.3573, 0.8213, 0.3214, 0.8257, 0.3214, 0.8155, 0.3573, 0.8116, 0.3573, 0.6496, 0.3214, 0.6624, 0.3214, 0.6707, 0.3573, 0.6593, 0.3573, 0.8085, 0.3214, 0.8213, 0.3214, 0.8116, 0.3573, 0.8002, 0.3573, 0.6451, 0.3214, 0.6496, 0.3214, 0.6593, 0.3573, 0.6554, 0.3573, 0.7885, 0.3214, 0.8085, 0.3214, 0.8002, 0.3573, 0.7825, 0.3573, 0.707, 0.3246, 0.7353, 0.3246, 0.7353, 0.36, 0.7102, 0.36, 0.8221, 0.3246, 0.8266, 0.3246, 0.8163, 0.36, 0.8123, 0.36, 0.6789, 0.3901, 0.6943, 0.3901, 0.698, 0.4122, 0.6839, 0.4122, 0.6593, 0.3573, 0.6707, 0.3573, 0.6797, 0.3877, 0.6699, 0.3877, 0.8002, 0.3573, 0.8116, 0.3573, 0.8009, 0.3877, 0.7912, 0.3877, 0.6554, 0.3573, 0.6593, 0.3573, 0.6699, 0.3877, 0.6666, 0.3877, 0.7825, 0.3573, 0.8002, 0.3573, 0.7912, 0.3877, 0.7759, 0.3877, 0.7102, 0.36, 0.7353, 0.36, 0.7353, 0.3901, 0.7137, 0.3901, 0.8123, 0.36, 0.8163, 0.36, 0.8049, 0.3901, 0.8015, 0.3901, 0.7602, 0.3573, 0.7825, 0.3573, 0.7759, 0.3877, 0.7567, 0.3877, 0.6877, 0.36, 0.7102, 0.36, 0.7137, 0.3901, 0.6943, 0.3901, 0.8008, 0.36, 0.8123, 0.36, 0.8015, 0.3901, 0.7916, 0.3901, 0.7354, 0.3573, 0.7602, 0.3573, 0.7567, 0.3877, 0.7354, 0.3877, 0.6697, 0.36, 0.6877, 0.36, 0.6943, 0.3901, 0.6789, 0.3901, 0.7829, 0.36, 0.8008, 0.36, 0.7916, 0.3901, 0.7762, 0.3901, 0.7107, 0.3573, 0.7354, 0.3573, 0.7354, 0.3877, 0.7141, 0.3877, 0.6582, 0.36, 0.6697, 0.36, 0.6789, 0.3901, 0.669, 0.3901, 0.7603, 0.36, 0.7829, 0.36, 0.7762, 0.3901, 0.7568, 0.3901, 0.6884, 0.3573, 0.7107, 0.3573, 0.7141, 0.3877, 0.6949, 0.3877, 0.6543, 0.36, 0.6582, 0.36, 0.669, 0.3901, 0.6656, 0.3901, 0.7353, 0.36, 0.7603, 0.36, 0.7568, 0.3901, 0.7353, 0.3901, 0.6707, 0.3573, 0.6884, 0.3573, 0.6949, 0.3877, 0.6797, 0.3877, 0.6727, 0.4102, 0.6758, 0.4102, 0.679, 0.4289, 0.6761, 0.4289, 0.7762, 0.3901, 0.7916, 0.3901, 0.7866, 0.4122, 0.7726, 0.4122, 0.7141, 0.3877, 0.7354, 0.3877, 0.7354, 0.4102, 0.716, 0.4102, 0.669, 0.3901, 0.6789, 0.3901, 0.6839, 0.4122, 0.6749, 0.4122, 0.7568, 0.3901, 0.7762, 0.3901, 0.7726, 0.4122, 0.7549, 0.4122, 0.6949, 0.3877, 0.7141, 0.3877, 0.716, 0.4102, 0.6986, 0.4102, 0.6656, 0.3901, 0.669, 0.3901, 0.6749, 0.4122, 0.6718, 0.4122, 0.7353, 0.3901, 0.7568, 0.3901, 0.7549, 0.4122, 0.7353, 0.4122, 0.6797, 0.3877, 0.6949, 0.3877, 0.6986, 0.4102, 0.6847, 0.4102, 0.8009, 0.3877, 0.8043, 0.3877, 0.7982, 0.4102, 0.7951, 0.4102, 0.6699, 0.3877, 0.6797, 0.3877, 0.6847, 0.4102, 0.6758, 0.4102, 0.7912, 0.3877, 0.8009, 0.3877, 0.7951, 0.4102, 0.7862, 0.4102, 0.6666, 0.3877, 0.6699, 0.3877, 0.6758, 0.4102, 0.6727, 0.4102, 0.7759, 0.3877, 0.7912, 0.3877, 0.7862, 0.4102, 0.7723, 0.4102, 0.7137, 0.3901, 0.7353, 0.3901, 0.7353, 0.4122, 0.7157, 0.4122, 0.8015, 0.3901, 0.8049, 0.3901, 0.7987, 0.4122, 0.7956, 0.4122, 0.7567, 0.3877, 0.7759, 0.3877, 0.7723, 0.4102, 0.7548, 0.4102, 0.6943, 0.3901, 0.7137, 0.3901, 0.7157, 0.4122, 0.698, 0.4122, 0.7916, 0.3901, 0.8015, 0.3901, 0.7956, 0.4122, 0.7866, 0.4122, 0.7354, 0.3877, 0.7567, 0.3877, 0.7548, 0.4102, 0.7354, 0.4102, 0.7006, 0.4289, 0.7171, 0.4289, 0.7171, 0.4597, 0.7006, 0.4597, 0.7723, 0.4102, 0.7862, 0.4102, 0.7834, 0.4289, 0.7703, 0.4289, 0.7157, 0.4122, 0.7353, 0.4122, 0.7353, 0.4307, 0.7167, 0.4307, 0.7956, 0.4122, 0.7987, 0.4122, 0.7953, 0.4307, 0.7923, 0.4307, 0.7548, 0.4102, 0.7723, 0.4102, 0.7703, 0.4289, 0.7538, 0.4289, 0.698, 0.4122, 0.7157, 0.4122, 0.7167, 0.4307, 0.7, 0.4307, 0.7866, 0.4122, 0.7956, 0.4122, 0.7923, 0.4307, 0.7838, 0.4307, 0.7354, 0.4102, 0.7548, 0.4102, 0.7538, 0.4289, 0.7354, 0.4289, 0.6839, 0.4122, 0.698, 0.4122, 0.7, 0.4307, 0.6867, 0.4307, 0.7726, 0.4122, 0.7866, 0.4122, 0.7838, 0.4307, 0.7705, 0.4307, 0.716, 0.4102, 0.7354, 0.4102, 0.7354, 0.4289, 0.7171, 0.4289, 0.6749, 0.4122, 0.6839, 0.4122, 0.6867, 0.4307, 0.6782, 0.4307, 0.7549, 0.4122, 0.7726, 0.4122, 0.7705, 0.4307, 0.7538, 0.4307, 0.6986, 0.4102, 0.716, 0.4102, 0.7171, 0.4289, 0.7006, 0.4289, 0.6718, 0.4122, 0.6749, 0.4122, 0.6782, 0.4307, 0.6752, 0.4307, 0.7353, 0.4122, 0.7549, 0.4122, 0.7538, 0.4307, 0.7353, 0.4307, 0.6847, 0.4102, 0.6986, 0.4102, 0.7006, 0.4289, 0.6874, 0.4289, 0.7951, 0.4102, 0.7982, 0.4102, 0.7948, 0.4289, 0.7919, 0.4289, 0.6758, 0.4102, 0.6847, 0.4102, 0.6874, 0.4289, 0.679, 0.4289, 0.7862, 0.4102, 0.7951, 0.4102, 0.7919, 0.4289, 0.7834, 0.4289, 0.7538, 0.4597, 0.7703, 0.4597, 0.7743, 0.4627, 0.7558, 0.4627, 0.6752, 0.4307, 0.6782, 0.4307, 0.6782, 0.4612, 0.6752, 0.4612, 0.7353, 0.4307, 0.7538, 0.4307, 0.7538, 0.4612, 0.7353, 0.4612, 0.6874, 0.4289, 0.7006, 0.4289, 0.7006, 0.4597, 0.6874, 0.4597, 0.7919, 0.4289, 0.7948, 0.4289, 0.7948, 0.4597, 0.7919, 0.4597, 0.679, 0.4289, 0.6874, 0.4289, 0.6874, 0.4597, 0.679, 0.4597, 0.7834, 0.4289, 0.7919, 0.4289, 0.7919, 0.4597, 0.7834, 0.4597, 0.6761, 0.4289, 0.679, 0.4289, 0.679, 0.4597, 0.6761, 0.4597, 0.7703, 0.4289, 0.7834, 0.4289, 0.7834, 0.4597, 0.7703, 0.4597, 0.7167, 0.4307, 0.7353, 0.4307, 0.7353, 0.4612, 0.7167, 0.4612, 0.7923, 0.4307, 0.7953, 0.4307, 0.7953, 0.4612, 0.7923, 0.4612, 0.7538, 0.4289, 0.7703, 0.4289, 0.7703, 0.4597, 0.7538, 0.4597, 0.7, 0.4307, 0.7167, 0.4307, 0.7167, 0.4612, 0.7, 0.4612, 0.7838, 0.4307, 0.7923, 0.4307, 0.7923, 0.4612, 0.7838, 0.4612, 0.7354, 0.4289, 0.7538, 0.4289, 0.7538, 0.4597, 0.7354, 0.4597, 0.6867, 0.4307, 0.7, 0.4307, 0.7, 0.4612, 0.6867, 0.4612, 0.7705, 0.4307, 0.7838, 0.4307, 0.7838, 0.4612, 0.7705, 0.4612, 0.7171, 0.4289, 0.7354, 0.4289, 0.7354, 0.4597, 0.7171, 0.4597, 0.6782, 0.4307, 0.6867, 0.4307, 0.6867, 0.4612, 0.6782, 0.4612, 0.7538, 0.4307, 0.7705, 0.4307, 0.7705, 0.4612, 0.7538, 0.4612, 0.7983, 0.4627, 0.8015, 0.4627, 0.8015, 0.4658, 0.7983, 0.4658, 0.7, 0.4612, 0.7167, 0.4612, 0.7146, 0.4641, 0.696, 0.4641, 0.7838, 0.4612, 0.7923, 0.4612, 0.7988, 0.4641, 0.7893, 0.4641, 0.7354, 0.4597, 0.7538, 0.4597, 0.7558, 0.4627, 0.7354, 0.4627, 0.6867, 0.4612, 0.7, 0.4612, 0.696, 0.4641, 0.6812, 0.4641, 0.7705, 0.4612, 0.7838, 0.4612, 0.7893, 0.4641, 0.7745, 0.4641, 0.7171, 0.4597, 0.7354, 0.4597, 0.7354, 0.4627, 0.715, 0.4627, 0.6782, 0.4612, 0.6867, 0.4612, 0.6812, 0.4641, 0.6717, 0.4641, 0.7538, 0.4612, 0.7705, 0.4612, 0.7745, 0.4641, 0.7559, 0.4641, 0.7006, 0.4597, 0.7171, 0.4597, 0.715, 0.4627, 0.6966, 0.4627, 0.6752, 0.4612, 0.6782, 0.4612, 0.6717, 0.4641, 0.6684, 0.4641, 0.7353, 0.4612, 0.7538, 0.4612, 0.7559, 0.4641, 0.7353, 0.4641, 0.6874, 0.4597, 0.7006, 0.4597, 0.6966, 0.4627, 0.682, 0.4627, 0.7919, 0.4597, 0.7948, 0.4597, 0.8015, 0.4627, 0.7983, 0.4627, 0.679, 0.4597, 0.6874, 0.4597, 0.682, 0.4627, 0.6726, 0.4627, 0.7834, 0.4597, 0.7919, 0.4597, 0.7983, 0.4627, 0.7889, 0.4627, 0.6761, 0.4597, 0.679, 0.4597, 0.6726, 0.4627, 0.6694, 0.4627, 0.7703, 0.4597, 0.7834, 0.4597, 0.7889, 0.4627, 0.7743, 0.4627, 0.7167, 0.4612, 0.7353, 0.4612, 0.7353, 0.4641, 0.7146, 0.4641, 0.7923, 0.4612, 0.7953, 0.4612, 0.8021, 0.4641, 0.7988, 0.4641, 0.6726, 0.4658, 0.682, 0.4658, 0.683, 0.4688, 0.6738, 0.4688, 0.6726, 0.4627, 0.682, 0.4627, 0.682, 0.4658, 0.6726, 0.4658, 0.7889, 0.4627, 0.7983, 0.4627, 0.7983, 0.4658, 0.7889, 0.4658, 0.6694, 0.4627, 0.6726, 0.4627, 0.6726, 0.4658, 0.6694, 0.4658, 0.7743, 0.4627, 0.7889, 0.4627, 0.7889, 0.4658, 0.7743, 0.4658, 0.7146, 0.4641, 0.7353, 0.4641, 0.7353, 0.4671, 0.7146, 0.4671, 0.7988, 0.4641, 0.8021, 0.4641, 0.8021, 0.4671, 0.7988, 0.4671, 0.7558, 0.4627, 0.7743, 0.4627, 0.7743, 0.4658, 0.7558, 0.4658, 0.696, 0.4641, 0.7146, 0.4641, 0.7146, 0.4671, 0.696, 0.4671, 0.7893, 0.4641, 0.7988, 0.4641, 0.7988, 0.4671, 0.7893, 0.4671, 0.7354, 0.4627, 0.7558, 0.4627, 0.7558, 0.4658, 0.7354, 0.4658, 0.6812, 0.4641, 0.696, 0.4641, 0.696, 0.4671, 0.6812, 0.4671, 0.7745, 0.4641, 0.7893, 0.4641, 0.7893, 0.4671, 0.7745, 0.4671, 0.715, 0.4627, 0.7354, 0.4627, 0.7354, 0.4658, 0.715, 0.4658, 0.6717, 0.4641, 0.6812, 0.4641, 0.6812, 0.4671, 0.6717, 0.4671, 0.7559, 0.4641, 0.7745, 0.4641, 0.7745, 0.4671, 0.7559, 0.4671, 0.6966, 0.4627, 0.715, 0.4627, 0.715, 0.4658, 0.6966, 0.4658, 0.6684, 0.4641, 0.6717, 0.4641, 0.6717, 0.4671, 0.6684, 0.4671, 0.7353, 0.4641, 0.7559, 0.4641, 0.7559, 0.4671, 0.7353, 0.4671, 0.682, 0.4627, 0.6966, 0.4627, 0.6966, 0.4658, 0.682, 0.4658, 0.6738, 0.4688, 0.683, 0.4688, 0.683, 0.516, 0.6738, 0.516, 0.7889, 0.4658, 0.7983, 0.4658, 0.7971, 0.4688, 0.7879, 0.4688, 0.6694, 0.4658, 0.6726, 0.4658, 0.6738, 0.4688, 0.6706, 0.4688, 0.7743, 0.4658, 0.7889, 0.4658, 0.7879, 0.4688, 0.7735, 0.4688, 0.7146, 0.4671, 0.7353, 0.4671, 0.7353, 0.4701, 0.715, 0.4701, 0.7988, 0.4671, 0.8021, 0.4671, 0.8008, 0.4701, 0.7976, 0.4701, 0.7558, 0.4658, 0.7743, 0.4658, 0.7735, 0.4688, 0.7555, 0.4688, 0.696, 0.4671, 0.7146, 0.4671, 0.715, 0.4701, 0.6967, 0.4701, 0.7893, 0.4671, 0.7988, 0.4671, 0.7976, 0.4701, 0.7883, 0.4701, 0.7354, 0.4658, 0.7558, 0.4658, 0.7555, 0.4688, 0.7354, 0.4688, 0.6812, 0.4671, 0.696, 0.4671, 0.6967, 0.4701, 0.6822, 0.4701, 0.7745, 0.4671, 0.7893, 0.4671, 0.7883, 0.4701, 0.7738, 0.4701, 0.715, 0.4658, 0.7354, 0.4658, 0.7354, 0.4688, 0.7154, 0.4688, 0.6717, 0.4671, 0.6812, 0.4671, 0.6822, 0.4701, 0.6729, 0.4701, 0.7559, 0.4671, 0.7745, 0.4671, 0.7738, 0.4701, 0.7555, 0.4701, 0.6966, 0.4658, 0.715, 0.4658, 0.7154, 0.4688, 0.6973, 0.4688, 0.6684, 0.4671, 0.6717, 0.4671, 0.6729, 0.4701, 0.6697, 0.4701, 0.7353, 0.4671, 0.7559, 0.4671, 0.7555, 0.4701, 0.7353, 0.4701, 0.682, 0.4658, 0.6966, 0.4658, 0.6973, 0.4688, 0.683, 0.4688, 0.7983, 0.4658, 0.8015, 0.4658, 0.8003, 0.4688, 0.7971, 0.4688, 0.7154, 0.516, 0.7354, 0.516, 0.7354, 0.5197, 0.7165, 0.5197, 0.7879, 0.4688, 0.7971, 0.4688, 0.7971, 0.516, 0.7879, 0.516, 0.6706, 0.4688, 0.6738, 0.4688, 0.6738, 0.516, 0.6706, 0.516, 0.7735, 0.4688, 0.7879, 0.4688, 0.7879, 0.516, 0.7735, 0.516, 0.715, 0.4701, 0.7353, 0.4701, 0.7353, 0.5167, 0.715, 0.5167, 0.7976, 0.4701, 0.8008, 0.4701, 0.8008, 0.5167, 0.7976, 0.5167, 0.7555, 0.4688, 0.7735, 0.4688, 0.7735, 0.516, 0.7555, 0.516, 0.6967, 0.4701, 0.715, 0.4701, 0.715, 0.5167, 0.6967, 0.5167, 0.7883, 0.4701, 0.7976, 0.4701, 0.7976, 0.5167, 0.7883, 0.5167, 0.7354, 0.4688, 0.7555, 0.4688, 0.7555, 0.516, 0.7354, 0.516, 0.6822, 0.4701, 0.6967, 0.4701, 0.6967, 0.5167, 0.6822, 0.5167, 0.7738, 0.4701, 0.7883, 0.4701, 0.7883, 0.5167, 0.7738, 0.5167, 0.7154, 0.4688, 0.7354, 0.4688, 0.7354, 0.516, 0.7154, 0.516, 0.6729, 0.4701, 0.6822, 0.4701, 0.6822, 0.5167, 0.6729, 0.5167, 0.7555, 0.4701, 0.7738, 0.4701, 0.7738, 0.5167, 0.7555, 0.5167, 0.6973, 0.4688, 0.7154, 0.4688, 0.7154, 0.516, 0.6973, 0.516, 0.6697, 0.4701, 0.6729, 0.4701, 0.6729, 0.5167, 0.6697, 0.5167, 0.7353, 0.4701, 0.7555, 0.4701, 0.7555, 0.5167, 0.7353, 0.5167, 0.683, 0.4688, 0.6973, 0.4688, 0.6973, 0.516, 0.683, 0.516, 0.7971, 0.4688, 0.8003, 0.4688, 0.8003, 0.516, 0.7971, 0.516, 0.6862, 0.8705, 0.6571, 0.8494, 0.6729, 0.8336, 0.6963, 0.8506, 0.6729, 0.5167, 0.6822, 0.5167, 0.685, 0.5203, 0.6762, 0.5203, 0.7555, 0.5167, 0.7738, 0.5167, 0.7717, 0.5203, 0.7544, 0.5203, 0.6973, 0.516, 0.7154, 0.516, 0.7165, 0.5197, 0.6994, 0.5197, 0.6697, 0.5167, 0.6729, 0.5167, 0.6762, 0.5203, 0.6732, 0.5203, 0.7353, 0.5167, 0.7555, 0.5167, 0.7544, 0.5203, 0.7353, 0.5203, 0.683, 0.516, 0.6973, 0.516, 0.6994, 0.5197, 0.6858, 0.5197, 0.7971, 0.516, 0.8003, 0.516, 0.7968, 0.5197, 0.7938, 0.5197, 0.6738, 0.516, 0.683, 0.516, 0.6858, 0.5197, 0.6771, 0.5197, 0.7879, 0.516, 0.7971, 0.516, 0.7938, 0.5197, 0.7851, 0.5197, 0.6706, 0.516, 0.6738, 0.516, 0.6771, 0.5197, 0.6741, 0.5197, 0.7735, 0.516, 0.7879, 0.516, 0.7851, 0.5197, 0.7715, 0.5197, 0.715, 0.5167, 0.7353, 0.5167, 0.7353, 0.5203, 0.7161, 0.5203, 0.7976, 0.5167, 0.8008, 0.5167, 0.7973, 0.5203, 0.7943, 0.5203, 0.7555, 0.516, 0.7735, 0.516, 0.7715, 0.5197, 0.7544, 0.5197, 0.6967, 0.5167, 0.715, 0.5167, 0.7161, 0.5203, 0.6988, 0.5203, 0.7883, 0.5167, 0.7976, 0.5167, 0.7943, 0.5203, 0.7855, 0.5203, 0.7354, 0.516, 0.7555, 0.516, 0.7544, 0.5197, 0.7354, 0.5197, 0.6822, 0.5167, 0.6967, 0.5167, 0.6988, 0.5203, 0.685, 0.5203, 0.7738, 0.5167, 0.7883, 0.5167, 0.7855, 0.5203, 0.7717, 0.5203, 0.6729, 0.8336, 0.6559, 0.8102, 0.6626, 0.8068, 0.6782, 0.8283, 0.636, 0.716, 0.6571, 0.687, 0.6729, 0.7028, 0.6559, 0.7262, 0.8407, 0.716, 0.8518, 0.7502, 0.8297, 0.7537, 0.8207, 0.7262, 0.7204, 0.8816, 0.6862, 0.8705, 0.6963, 0.8506, 0.7239, 0.8595, 0.6249, 0.7502, 0.636, 0.716, 0.6559, 0.7262, 0.647, 0.7537, 0.8195, 0.687, 0.8407, 0.716, 0.8207, 0.7262, 0.8037, 0.7028, 0.7563, 0.8816, 0.7204, 0.8816, 0.7239, 0.8595, 0.7528, 0.8595, 0.6249, 0.7861, 0.6249, 0.7502, 0.647, 0.7537, 0.647, 0.7827, 0.7905, 0.6659, 0.8195, 0.687, 0.8037, 0.7028, 0.7803, 0.6858, 0.7905, 0.8705, 0.7563, 0.8816, 0.7528, 0.8595, 0.7803, 0.8506, 0.636, 0.8203, 0.6249, 0.7861, 0.647, 0.7827, 0.6559, 0.8102, 0.7563, 0.6547, 0.7905, 0.6659, 0.7803, 0.6858, 0.7528, 0.6768, 0.8195, 0.8494, 0.7905, 0.8705, 0.7803, 0.8506, 0.8037, 0.8336, 0.6571, 0.8494, 0.636, 0.8203, 0.6559, 0.8102, 0.6729, 0.8336, 0.7204, 0.6547, 0.7563, 0.6547, 0.7528, 0.6768, 0.7239, 0.6768, 0.8407, 0.8203, 0.8195, 0.8494, 0.8037, 0.8336, 0.8207, 0.8102, 0.6862, 0.6659, 0.7204, 0.6547, 0.7239, 0.6768, 0.6963, 0.6858, 0.8518, 0.7861, 0.8407, 0.8203, 0.8207, 0.8102, 0.8297, 0.7827, 0.6571, 0.687, 0.6862, 0.6659, 0.6963, 0.6858, 0.6729, 0.7028, 0.8518, 0.7502, 0.8518, 0.7861, 0.8297, 0.7827, 0.8297, 0.7537, 0.6998, 0.8439, 0.6782, 0.8283, 0.6626, 0.8068, 0.6544, 0.7815, 0.6544, 0.7549, 0.6626, 0.7296, 0.6782, 0.7081, 0.6998, 0.6925, 0.725, 0.6843, 0.7516, 0.6843, 0.7769, 0.6925, 0.7984, 0.7081, 0.814, 0.7296, 0.8223, 0.7549, 0.8223, 0.7815, 0.814, 0.8068, 0.7984, 0.8283, 0.7769, 0.8439, 0.7516, 0.8521, 0.725, 0.8521, 0.7239, 0.6768, 0.7528, 0.6768, 0.7516, 0.6843, 0.725, 0.6843, 0.8207, 0.8102, 0.8037, 0.8336, 0.7984, 0.8283, 0.814, 0.8068, 0.6963, 0.6858, 0.7239, 0.6768, 0.725, 0.6843, 0.6998, 0.6925, 0.8297, 0.7827, 0.8207, 0.8102, 0.814, 0.8068, 0.8223, 0.7815, 0.6729, 0.7028, 0.6963, 0.6858, 0.6998, 0.6925, 0.6782, 0.7081, 0.8297, 0.7537, 0.8297, 0.7827, 0.8223, 0.7815, 0.8223, 0.7549, 0.6963, 0.8506, 0.6729, 0.8336, 0.6782, 0.8283, 0.6998, 0.8439, 0.6559, 0.7262, 0.6729, 0.7028, 0.6782, 0.7081, 0.6626, 0.7296, 0.8207, 0.7262, 0.8297, 0.7537, 0.8223, 0.7549, 0.814, 0.7296, 0.7239, 0.8595, 0.6963, 0.8506, 0.6998, 0.8439, 0.725, 0.8521, 0.647, 0.7537, 0.6559, 0.7262, 0.6626, 0.7296, 0.6544, 0.7549, 0.8037, 0.7028, 0.8207, 0.7262, 0.814, 0.7296, 0.7984, 0.7081, 0.7528, 0.8595, 0.7239, 0.8595, 0.725, 0.8521, 0.7516, 0.8521, 0.647, 0.7827, 0.647, 0.7537, 0.6544, 0.7549, 0.6544, 0.7815, 0.7803, 0.6858, 0.8037, 0.7028, 0.7984, 0.7081, 0.7769, 0.6925, 0.7803, 0.8506, 0.7528, 0.8595, 0.7516, 0.8521, 0.7769, 0.8439, 0.6559, 0.8102, 0.647, 0.7827, 0.6544, 0.7815, 0.6626, 0.8068, 0.7528, 0.6768, 0.7803, 0.6858, 0.7769, 0.6925, 0.7516, 0.6843, 0.8037, 0.8336, 0.7803, 0.8506, 0.7769, 0.8439, 0.7984, 0.8283, 0.3203, 0.694, 0.2983, 0.7227, 0.2971, 0.7192, 0.3177, 0.6925, 0.2991, 0.8033, 0.3072, 0.7917, 0.3126, 0.8035, 0.3106, 0.805, 0.215, 0.8739, 0.1841, 0.8543, 0.1905, 0.8477, 0.2161, 0.8649, 0.1652, 0.7135, 0.189, 0.6839, 0.1949, 0.6906, 0.1736, 0.718, 0.2612, 0.6553, 0.2985, 0.655, 0.2966, 0.6642, 0.2653, 0.6637, 0.3894, 0.7602, 0.3867, 0.7963, 0.3787, 0.7944, 0.3808, 0.761, 0.189, 0.6839, 0.2217, 0.6657, 0.2223, 0.675, 0.1949, 0.6906, 0.2875, 0.8895, 0.2521, 0.8861, 0.2567, 0.8785, 0.2864, 0.881, 0.2217, 0.6657, 0.2612, 0.6553, 0.2606, 0.6657, 0.2273, 0.6745, 0.1557, 0.7494, 0.1648, 0.7476, 0.1709, 0.7551, 0.1654, 0.7527, 0.3486, 0.8565, 0.3223, 0.8787, 0.3183, 0.8709, 0.3409, 0.8528, 0.1841, 0.8543, 0.1626, 0.8237, 0.1709, 0.8198, 0.1905, 0.8477, 0.2985, 0.655, 0.3328, 0.6698, 0.3283, 0.677, 0.2966, 0.6642, 0.3867, 0.7963, 0.3714, 0.8273, 0.366, 0.8207, 0.3787, 0.7944, 0.228, 0.6928, 0.224, 0.6831, 0.2346, 0.6855, 0.2403, 0.6944, 0.1557, 0.7494, 0.1652, 0.7135, 0.1736, 0.718, 0.1648, 0.7476, 0.2612, 0.6553, 0.2653, 0.6637, 0.2598, 0.6713, 0.2606, 0.6657, 0.3782, 0.7266, 0.3894, 0.7602, 0.3808, 0.761, 0.3718, 0.7328, 0.3223, 0.8787, 0.2875, 0.8895, 0.2864, 0.881, 0.3183, 0.8709, 0.1626, 0.8237, 0.1556, 0.7889, 0.1642, 0.791, 0.1709, 0.8198, 0.1893, 0.7286, 0.1799, 0.7239, 0.1811, 0.7209, 0.1907, 0.7259, 0.1648, 0.7476, 0.1736, 0.718, 0.1799, 0.7239, 0.173, 0.7475, 0.2092, 0.7037, 0.232, 0.7323, 0.2281, 0.7325, 0.207, 0.7057, 0.3283, 0.677, 0.3494, 0.6976, 0.3427, 0.7014, 0.326, 0.6853, 0.3283, 0.677, 0.326, 0.6853, 0.3233, 0.6833, 0.3267, 0.6788, 0.2864, 0.881, 0.2567, 0.8785, 0.2595, 0.8712, 0.2829, 0.8731, 0.2157, 0.7854, 0.1818, 0.7905, 0.1869, 0.7797, 0.2144, 0.7749, 0.224, 0.6831, 0.2223, 0.675, 0.2311, 0.6792, 0.2346, 0.6855, 0.3718, 0.7328, 0.3808, 0.761, 0.3724, 0.7597, 0.3659, 0.7373, 0.2161, 0.8649, 0.1905, 0.8477, 0.1981, 0.8432, 0.218, 0.8574, 0.2983, 0.7227, 0.2841, 0.7187, 0.2883, 0.7157, 0.2971, 0.7192, 0.1949, 0.6906, 0.2223, 0.675, 0.224, 0.6831, 0.2025, 0.6954, 0.37, 0.7946, 0.3601, 0.792, 0.3607, 0.7892, 0.3711, 0.7915, 0.3787, 0.7944, 0.366, 0.8207, 0.3608, 0.8157, 0.37, 0.7946, 0.3494, 0.6976, 0.3576, 0.6946, 0.3513, 0.702, 0.3482, 0.7065, 0.1709, 0.8198, 0.1642, 0.791, 0.172, 0.7915, 0.1774, 0.8142, 0.2712, 0.7168, 0.2669, 0.7316, 0.2591, 0.7234, 0.2605, 0.7176, 0.2653, 0.6637, 0.2966, 0.6642, 0.2927, 0.6722, 0.2678, 0.6711, 0.2567, 0.8785, 0.2521, 0.8861, 0.2524, 0.8763, 0.2519, 0.8707, 0.3409, 0.8528, 0.3183, 0.8709, 0.3165, 0.8627, 0.3348, 0.8489, 0.2983, 0.7227, 0.3101, 0.7301, 0.3013, 0.7439, 0.2903, 0.7373, 0.2025, 0.6954, 0.224, 0.6831, 0.228, 0.6928, 0.2092, 0.7037, 0.3787, 0.7944, 0.37, 0.7946, 0.3711, 0.7915, 0.3764, 0.7934, 0.37, 0.7946, 0.3608, 0.8157, 0.3525, 0.8105, 0.3601, 0.792, 0.3101, 0.7301, 0.3352, 0.7076, 0.3368, 0.7194, 0.3173, 0.738, 0.1774, 0.8142, 0.172, 0.7915, 0.1818, 0.7905, 0.187, 0.81, 0.3229, 0.7944, 0.3525, 0.8105, 0.3422, 0.816, 0.3178, 0.8041, 0.2678, 0.6711, 0.2927, 0.6722, 0.2908, 0.6824, 0.2693, 0.6817, 0.2223, 0.675, 0.2217, 0.6657, 0.2273, 0.6745, 0.2311, 0.6792, 0.3348, 0.8489, 0.3165, 0.8627, 0.3119, 0.8537, 0.3278, 0.842, 0.326, 0.6853, 0.3203, 0.694, 0.3177, 0.6925, 0.3233, 0.6833, 0.173, 0.7475, 0.1799, 0.7239, 0.1893, 0.7286, 0.1832, 0.749, 0.1736, 0.718, 0.1949, 0.6906, 0.1963, 0.6927, 0.1759, 0.7188, 0.326, 0.6853, 0.3427, 0.7014, 0.3352, 0.7076, 0.3203, 0.694, 0.1981, 0.8432, 0.1905, 0.8477, 0.1919, 0.8457, 0.1955, 0.8412, 0.2829, 0.8731, 0.2595, 0.8712, 0.2615, 0.8616, 0.2818, 0.8628, 0.3101, 0.7557, 0.3013, 0.7439, 0.3145, 0.7425, 0.3159, 0.7445, 0.173, 0.7475, 0.1832, 0.749, 0.1879, 0.7606, 0.1776, 0.7572, 0.3659, 0.7373, 0.3724, 0.7597, 0.3625, 0.7609, 0.3569, 0.7417, 0.218, 0.8574, 0.1981, 0.8432, 0.2051, 0.8358, 0.2225, 0.848, 0.276, 0.8054, 0.2658, 0.806, 0.2704, 0.779, 0.2724, 0.779, 0.223, 0.7445, 0.232, 0.7323, 0.2438, 0.7437, 0.2368, 0.7531, 0.2797, 0.8272, 0.2666, 0.8284, 0.2649, 0.813, 0.2772, 0.8119, 0.215, 0.8739, 0.2161, 0.8649, 0.2247, 0.8615, 0.2209, 0.8658, 0.2427, 0.7245, 0.228, 0.6928, 0.2403, 0.6944, 0.2528, 0.7198, 0.3255, 0.754, 0.3271, 0.7672, 0.3116, 0.7685, 0.3101, 0.7557, 0.2401, 0.8182, 0.2306, 0.8096, 0.2425, 0.8002, 0.2517, 0.8079, 0.3271, 0.7672, 0.3261, 0.7814, 0.3107, 0.7801, 0.3116, 0.7685, 0.232, 0.7323, 0.2427, 0.7245, 0.2538, 0.7364, 0.2438, 0.7437, 0.2306, 0.8096, 0.2211, 0.7982, 0.2357, 0.7906, 0.2425, 0.8002, 0.3261, 0.7814, 0.3229, 0.7944, 0.3072, 0.7917, 0.3107, 0.7801, 0.2161, 0.8649, 0.218, 0.8574, 0.2286, 0.8556, 0.2247, 0.8615, 0.2211, 0.7982, 0.2157, 0.7854, 0.2301, 0.7787, 0.2357, 0.7906, 0.2312, 0.764, 0.2301, 0.7787, 0.2192, 0.7721, 0.2193, 0.7696, 0.2712, 0.7168, 0.2841, 0.7187, 0.2794, 0.7334, 0.2669, 0.7316, 0.1556, 0.7889, 0.1557, 0.7494, 0.1654, 0.7527, 0.1651, 0.7862, 0.3055, 0.817, 0.2934, 0.8228, 0.2881, 0.8085, 0.2991, 0.8033, 0.2841, 0.7187, 0.2983, 0.7227, 0.2903, 0.7373, 0.2794, 0.7334, 0.217, 0.7567, 0.223, 0.7445, 0.2368, 0.7531, 0.2312, 0.764, 0.2934, 0.8228, 0.2797, 0.8272, 0.2772, 0.8119, 0.2881, 0.8085, 0.2771, 0.7758, 0.2759, 0.7773, 0.274, 0.7753, 0.2747, 0.7744, 0.2962, 0.749, 0.3027, 0.7584, 0.2775, 0.7699, 0.2763, 0.7682, 0.2658, 0.806, 0.2555, 0.802, 0.2685, 0.7783, 0.2704, 0.779, 0.3027, 0.7584, 0.3049, 0.7689, 0.278, 0.7719, 0.2775, 0.7699, 0.2555, 0.802, 0.2473, 0.7955, 0.2668, 0.7771, 0.2685, 0.7783, 0.3049, 0.7689, 0.3044, 0.7789, 0.2779, 0.7739, 0.278, 0.7719, 0.2485, 0.7484, 0.2569, 0.7425, 0.2689, 0.7668, 0.2673, 0.768, 0.2473, 0.7955, 0.2413, 0.7874, 0.2657, 0.7754, 0.2668, 0.7771, 0.3044, 0.7789, 0.3011, 0.7886, 0.2771, 0.7758, 0.2779, 0.7739, 0.2569, 0.7425, 0.2676, 0.7393, 0.2708, 0.7662, 0.2689, 0.7668, 0.2413, 0.7874, 0.2376, 0.7775, 0.2652, 0.7734, 0.2657, 0.7754, 0.3011, 0.7886, 0.2944, 0.7973, 0.2759, 0.7773, 0.2771, 0.7758, 0.2676, 0.7393, 0.2781, 0.7396, 0.2728, 0.7663, 0.2708, 0.7662, 0.2376, 0.7775, 0.2384, 0.7662, 0.2653, 0.7714, 0.2652, 0.7734, 0.2944, 0.7973, 0.2855, 0.8025, 0.2743, 0.7784, 0.2759, 0.7773, 0.2781, 0.7396, 0.2876, 0.743, 0.2747, 0.7669, 0.2728, 0.7663, 0.2384, 0.7662, 0.2425, 0.7564, 0.266, 0.7695, 0.2653, 0.7714, 0.2855, 0.8025, 0.276, 0.8054, 0.2724, 0.779, 0.2743, 0.7784, 0.2876, 0.743, 0.2962, 0.749, 0.2763, 0.7682, 0.2747, 0.7669, 0.2425, 0.7564, 0.2485, 0.7484, 0.2673, 0.768, 0.266, 0.7695, 0.2692, 0.77, 0.2701, 0.7694, 0.2712, 0.7691, 0.2723, 0.7692, 0.2733, 0.7695, 0.2742, 0.7702, 0.2747, 0.7711, 0.275, 0.7722, 0.275, 0.7733, 0.2747, 0.7744, 0.274, 0.7753, 0.2731, 0.7759, 0.272, 0.7762, 0.2709, 0.7761, 0.2699, 0.7757, 0.2691, 0.775, 0.2684, 0.7741, 0.2681, 0.7731, 0.2681, 0.772, 0.2685, 0.7709, 0.2708, 0.7662, 0.2728, 0.7663, 0.2723, 0.7692, 0.2712, 0.7691, 0.2652, 0.7734, 0.2653, 0.7714, 0.2681, 0.772, 0.2681, 0.7731, 0.2759, 0.7773, 0.2743, 0.7784, 0.2731, 0.7759, 0.274, 0.7753, 0.2728, 0.7663, 0.2747, 0.7669, 0.2733, 0.7695, 0.2723, 0.7692, 0.2653, 0.7714, 0.266, 0.7695, 0.2685, 0.7709, 0.2681, 0.772, 0.2743, 0.7784, 0.2724, 0.779, 0.272, 0.7762, 0.2731, 0.7759, 0.2747, 0.7669, 0.2763, 0.7682, 0.2742, 0.7702, 0.2733, 0.7695, 0.266, 0.7695, 0.2673, 0.768, 0.2692, 0.77, 0.2685, 0.7709, 0.2724, 0.779, 0.2704, 0.779, 0.2709, 0.7761, 0.272, 0.7762, 0.2763, 0.7682, 0.2775, 0.7699, 0.2747, 0.7711, 0.2742, 0.7702, 0.2704, 0.779, 0.2685, 0.7783, 0.2699, 0.7757, 0.2709, 0.7761, 0.2775, 0.7699, 0.278, 0.7719, 0.275, 0.7722, 0.2747, 0.7711, 0.2685, 0.7783, 0.2668, 0.7771, 0.2691, 0.775, 0.2699, 0.7757, 0.278, 0.7719, 0.2779, 0.7739, 0.275, 0.7733, 0.275, 0.7722, 0.2673, 0.768, 0.2689, 0.7668, 0.2701, 0.7694, 0.2692, 0.77, 0.2668, 0.7771, 0.2657, 0.7754, 0.2684, 0.7741, 0.2691, 0.775, 0.2779, 0.7739, 0.2771, 0.7758, 0.2747, 0.7744, 0.275, 0.7733, 0.2689, 0.7668, 0.2708, 0.7662, 0.2712, 0.7691, 0.2701, 0.7694, 0.2657, 0.7754, 0.2652, 0.7734, 0.2681, 0.7731, 0.2684, 0.7741, 0.1601, 0.8247, 0.1529, 0.7891, 0.1556, 0.7889, 0.1626, 0.8237, 0.3235, 0.8809, 0.2878, 0.8922, 0.2875, 0.8895, 0.3223, 0.8787, 0.3806, 0.7255, 0.392, 0.7599, 0.3894, 0.7602, 0.3782, 0.7266, 0.2207, 0.663, 0.2608, 0.6526, 0.2612, 0.6553, 0.2217, 0.6657, 0.1529, 0.7491, 0.1628, 0.7123, 0.1652, 0.7135, 0.1557, 0.7494, 0.2515, 0.8888, 0.2139, 0.8764, 0.215, 0.8739, 0.2521, 0.8861, 0.3892, 0.797, 0.3736, 0.8287, 0.3714, 0.8273, 0.3867, 0.7963, 0.2991, 0.6524, 0.3343, 0.6676, 0.3328, 0.6698, 0.2985, 0.655, 0.1822, 0.8562, 0.1601, 0.8247, 0.1626, 0.8237, 0.1841, 0.8543, 0.3504, 0.8582, 0.3235, 0.8809, 0.3223, 0.8787, 0.3486, 0.8565, 0.3596, 0.693, 0.3806, 0.7255, 0.3782, 0.7266, 0.3576, 0.6946, 0.1529, 0.7891, 0.1529, 0.7491, 0.1557, 0.7494, 0.1556, 0.7889, 0.2878, 0.8922, 0.2515, 0.8888, 0.2521, 0.8861, 0.2875, 0.8895, 0.1872, 0.6818, 0.2207, 0.663, 0.2217, 0.6657, 0.189, 0.6839, 0.392, 0.7599, 0.3892, 0.797, 0.3867, 0.7963, 0.3894, 0.7602, 0.2608, 0.6526, 0.2991, 0.6524, 0.2985, 0.655, 0.2612, 0.6553, 0.1628, 0.7123, 0.1872, 0.6818, 0.189, 0.6839, 0.1652, 0.7135, 0.2139, 0.8764, 0.1822, 0.8562, 0.1841, 0.8543, 0.215, 0.8739, 0.3736, 0.8287, 0.3504, 0.8582, 0.3486, 0.8565, 0.3714, 0.8273, 0.3343, 0.6676, 0.3596, 0.693, 0.3576, 0.6946, 0.3328, 0.6698, 0.3627, 0.8238, 0.3431, 0.8487, 0.3406, 0.8441, 0.3575, 0.8223, 0.1651, 0.7862, 0.1654, 0.7527, 0.1709, 0.7551, 0.1703, 0.784, 0.3513, 0.702, 0.3687, 0.7292, 0.3633, 0.7302, 0.3482, 0.7065, 0.2524, 0.8763, 0.2209, 0.8658, 0.2247, 0.8615, 0.2519, 0.8707, 0.2273, 0.6745, 0.2606, 0.6657, 0.2598, 0.6713, 0.2311, 0.6792, 0.3482, 0.7065, 0.3633, 0.7302, 0.3568, 0.7323, 0.3437, 0.7116, 0.2519, 0.8707, 0.2247, 0.8615, 0.2286, 0.8556, 0.2524, 0.8638, 0.2311, 0.6792, 0.2598, 0.6713, 0.2597, 0.6786, 0.2346, 0.6855, 0.3575, 0.8223, 0.3406, 0.8441, 0.3365, 0.8388, 0.3514, 0.8196, 0.1703, 0.784, 0.1709, 0.7551, 0.1776, 0.7572, 0.177, 0.7824, 0.2346, 0.6855, 0.2597, 0.6786, 0.2594, 0.6896, 0.2403, 0.6944, 0.3514, 0.8196, 0.3365, 0.8388, 0.3305, 0.8304, 0.3422, 0.816, 0.177, 0.7824, 0.1776, 0.7572, 0.1879, 0.7606, 0.1869, 0.7797, 0.3437, 0.7116, 0.3568, 0.7323, 0.3471, 0.735, 0.3368, 0.7194, 0.2524, 0.8638, 0.2286, 0.8556, 0.2349, 0.847, 0.2527, 0.8537, 0.3173, 0.738, 0.3213, 0.7445, 0.3159, 0.7445, 0.3145, 0.7425, 0.2566, 0.8265, 0.2494, 0.8237, 0.2534, 0.8206, 0.2558, 0.8208, 0.2528, 0.7198, 0.2605, 0.7176, 0.2591, 0.7234, 0.2566, 0.7234, 0.3178, 0.8041, 0.3129, 0.8101, 0.3106, 0.805, 0.3126, 0.8035, 0.2144, 0.7749, 0.2146, 0.7672, 0.2193, 0.7696, 0.2192, 0.7721, 0.3055, 0.817, 0.2991, 0.8033, 0.3106, 0.805, 0.3129, 0.8101, 0.3486, 0.8565, 0.3409, 0.8528, 0.3406, 0.8441, 0.3431, 0.8487, 0.3352, 0.7076, 0.3427, 0.7014, 0.3437, 0.7116, 0.3368, 0.7194, 0.3608, 0.8157, 0.366, 0.8207, 0.3575, 0.8223, 0.3514, 0.8196, 0.1648, 0.7476, 0.173, 0.7475, 0.1776, 0.7572, 0.1709, 0.7551, 0.2615, 0.8616, 0.2595, 0.8712, 0.2524, 0.8638, 0.2527, 0.8537, 0.3714, 0.8273, 0.3486, 0.8565, 0.3431, 0.8487, 0.3627, 0.8238, 0.2666, 0.8284, 0.2615, 0.8616, 0.2527, 0.8537, 0.2566, 0.8265, 0.2653, 0.6637, 0.2678, 0.6711, 0.2597, 0.6786, 0.2598, 0.6713, 0.3782, 0.7266, 0.3718, 0.7328, 0.3633, 0.7302, 0.3687, 0.7292, 0.2521, 0.8861, 0.215, 0.8739, 0.2209, 0.8658, 0.2524, 0.8763, 0.217, 0.7567, 0.2312, 0.764, 0.2193, 0.7696, 0.2146, 0.7672, 0.3659, 0.7373, 0.3569, 0.7417, 0.3471, 0.735, 0.3568, 0.7323, 0.172, 0.7915, 0.1642, 0.791, 0.1703, 0.784, 0.177, 0.7824, 0.218, 0.8574, 0.2225, 0.848, 0.2349, 0.847, 0.2286, 0.8556, 0.3255, 0.754, 0.3101, 0.7557, 0.3159, 0.7445, 0.3213, 0.7445, 0.3409, 0.8528, 0.3348, 0.8489, 0.3365, 0.8388, 0.3406, 0.8441, 0.3525, 0.8105, 0.3608, 0.8157, 0.3514, 0.8196, 0.3422, 0.816, 0.2517, 0.8079, 0.2649, 0.813, 0.2558, 0.8208, 0.2534, 0.8206, 0.3427, 0.7014, 0.3494, 0.6976, 0.3482, 0.7065, 0.3437, 0.7116, 0.2401, 0.8182, 0.2517, 0.8079, 0.2534, 0.8206, 0.2494, 0.8237, 0.2678, 0.6711, 0.2693, 0.6817, 0.2594, 0.6896, 0.2597, 0.6786, 0.2669, 0.7316, 0.2538, 0.7364, 0.2566, 0.7234, 0.2591, 0.7234, 0.1818, 0.7905, 0.172, 0.7915, 0.177, 0.7824, 0.1869, 0.7797, 0.2595, 0.8712, 0.2567, 0.8785, 0.2519, 0.8707, 0.2524, 0.8638, 0.1642, 0.791, 0.1556, 0.7889, 0.1651, 0.7862, 0.1703, 0.784, 0.366, 0.8207, 0.3714, 0.8273, 0.3627, 0.8238, 0.3575, 0.8223, 0.3348, 0.8489, 0.3278, 0.842, 0.3305, 0.8304, 0.3365, 0.8388, 0.3576, 0.6946, 0.3782, 0.7266, 0.3687, 0.7292, 0.3513, 0.702, 0.3718, 0.7328, 0.3659, 0.7373, 0.3568, 0.7323, 0.3633, 0.7302, 0.2368, 0.7531, 0.2438, 0.7437, 0.2485, 0.7484, 0.2425, 0.7564, 0.2903, 0.7373, 0.3013, 0.7439, 0.2962, 0.749, 0.2876, 0.743, 0.2881, 0.8085, 0.2772, 0.8119, 0.276, 0.8054, 0.2855, 0.8025, 0.2312, 0.764, 0.2368, 0.7531, 0.2425, 0.7564, 0.2384, 0.7662, 0.2794, 0.7334, 0.2903, 0.7373, 0.2876, 0.743, 0.2781, 0.7396, 0.2991, 0.8033, 0.2881, 0.8085, 0.2855, 0.8025, 0.2944, 0.7973, 0.2301, 0.7787, 0.2312, 0.764, 0.2384, 0.7662, 0.2376, 0.7775, 0.2669, 0.7316, 0.2794, 0.7334, 0.2781, 0.7396, 0.2676, 0.7393, 0.3072, 0.7917, 0.2991, 0.8033, 0.2944, 0.7973, 0.3011, 0.7886, 0.2357, 0.7906, 0.2301, 0.7787, 0.2376, 0.7775, 0.2413, 0.7874, 0.2538, 0.7364, 0.2669, 0.7316, 0.2676, 0.7393, 0.2569, 0.7425, 0.3107, 0.7801, 0.3072, 0.7917, 0.3011, 0.7886, 0.3044, 0.7789, 0.2425, 0.8002, 0.2357, 0.7906, 0.2413, 0.7874, 0.2473, 0.7955, 0.2438, 0.7437, 0.2538, 0.7364, 0.2569, 0.7425, 0.2485, 0.7484, 0.3116, 0.7685, 0.3107, 0.7801, 0.3044, 0.7789, 0.3049, 0.7689, 0.2517, 0.8079, 0.2425, 0.8002, 0.2473, 0.7955, 0.2555, 0.802, 0.3101, 0.7557, 0.3116, 0.7685, 0.3049, 0.7689, 0.3027, 0.7584, 0.2649, 0.813, 0.2517, 0.8079, 0.2555, 0.802, 0.2658, 0.806, 0.3013, 0.7439, 0.3101, 0.7557, 0.3027, 0.7584, 0.2962, 0.749, 0.2772, 0.8119, 0.2649, 0.813, 0.2658, 0.806, 0.276, 0.8054, 0.2225, 0.848, 0.2401, 0.8182, 0.2494, 0.8237, 0.2349, 0.847, 0.3569, 0.7417, 0.3255, 0.754, 0.3213, 0.7445, 0.3471, 0.735, 0.1832, 0.749, 0.217, 0.7567, 0.2146, 0.7672, 0.1879, 0.7606, 0.2649, 0.813, 0.2666, 0.8284, 0.2566, 0.8265, 0.2558, 0.8208, 0.3278, 0.842, 0.3055, 0.817, 0.3129, 0.8101, 0.3305, 0.8304, 0.1869, 0.7797, 0.1879, 0.7606, 0.2146, 0.7672, 0.2144, 0.7749, 0.3422, 0.816, 0.3305, 0.8304, 0.3129, 0.8101, 0.3178, 0.8041, 0.2403, 0.6944, 0.2594, 0.6896, 0.2605, 0.7176, 0.2528, 0.7198, 0.2527, 0.8537, 0.2349, 0.847, 0.2494, 0.8237, 0.2566, 0.8265, 0.3368, 0.7194, 0.3471, 0.735, 0.3213, 0.7445, 0.3173, 0.738, 0.232, 0.7323, 0.223, 0.7445, 0.2214, 0.7397, 0.2281, 0.7325, 0.1832, 0.749, 0.1893, 0.7286, 0.223, 0.7445, 0.217, 0.7567, 0.3119, 0.8537, 0.3165, 0.8627, 0.3138, 0.8644, 0.3092, 0.8551, 0.3278, 0.842, 0.3119, 0.8537, 0.2934, 0.8228, 0.3055, 0.817, 0.2693, 0.6817, 0.2908, 0.6824, 0.2841, 0.7187, 0.2712, 0.7168, 0.187, 0.81, 0.1818, 0.7905, 0.2157, 0.7854, 0.2211, 0.7982, 0.3601, 0.792, 0.3525, 0.8105, 0.3229, 0.7944, 0.3261, 0.7814, 0.2797, 0.8272, 0.2934, 0.8228, 0.292, 0.8274, 0.2828, 0.8292, 0.2092, 0.7037, 0.228, 0.6928, 0.2427, 0.7245, 0.232, 0.7323, 0.3724, 0.7597, 0.3808, 0.761, 0.3785, 0.7617, 0.3731, 0.7629, 0.2225, 0.848, 0.2051, 0.8358, 0.2306, 0.8096, 0.2401, 0.8182, 0.3569, 0.7417, 0.3625, 0.7609, 0.3271, 0.7672, 0.3255, 0.754, 0.2538, 0.7364, 0.2427, 0.7245, 0.2528, 0.7198, 0.2566, 0.7234, 0.2818, 0.8628, 0.2615, 0.8616, 0.2666, 0.8284, 0.2797, 0.8272, 0.187, 0.81, 0.2211, 0.7982, 0.2202, 0.8018, 0.1882, 0.8126, 0.3072, 0.7917, 0.3229, 0.7944, 0.3178, 0.8041, 0.3126, 0.8035, 0.3013, 0.7439, 0.3101, 0.7301, 0.3173, 0.738, 0.3145, 0.7425, 0.3203, 0.694, 0.3352, 0.7076, 0.3101, 0.7301, 0.2983, 0.7227, 0.2693, 0.6817, 0.2712, 0.7168, 0.2605, 0.7176, 0.2594, 0.6896, 0.2301, 0.7787, 0.2157, 0.7854, 0.2144, 0.7749, 0.2192, 0.7721, 0.2965, 0.6668, 0.3267, 0.6788, 0.3233, 0.6833, 0.2959, 0.6725, 0.3731, 0.7629, 0.3711, 0.7915, 0.3607, 0.7892, 0.3628, 0.7639, 0.3168, 0.869, 0.2864, 0.8785, 0.2862, 0.873, 0.3138, 0.8644, 0.1759, 0.7188, 0.1963, 0.6927, 0.1997, 0.6974, 0.1811, 0.7209, 0.3785, 0.7617, 0.3764, 0.7934, 0.3711, 0.7915, 0.3731, 0.7629, 0.1919, 0.8457, 0.1733, 0.8191, 0.1785, 0.8173, 0.1955, 0.8412, 0.1955, 0.8412, 0.1785, 0.8173, 0.1882, 0.8126, 0.203, 0.8336, 0.2959, 0.6725, 0.3233, 0.6833, 0.3177, 0.6925, 0.2938, 0.6831, 0.3138, 0.8644, 0.2862, 0.873, 0.2847, 0.8623, 0.3092, 0.8551, 0.1811, 0.7209, 0.1997, 0.6974, 0.207, 0.7057, 0.1907, 0.7259, 0.3092, 0.8551, 0.2847, 0.8623, 0.2828, 0.8292, 0.292, 0.8274, 0.2938, 0.6831, 0.3177, 0.6925, 0.2971, 0.7192, 0.2883, 0.7157, 0.203, 0.8336, 0.1882, 0.8126, 0.2202, 0.8018, 0.2255, 0.8097, 0.3628, 0.7639, 0.3607, 0.7892, 0.3291, 0.7792, 0.3308, 0.7701, 0.1907, 0.7259, 0.207, 0.7057, 0.2281, 0.7325, 0.2214, 0.7397, 0.3808, 0.761, 0.3787, 0.7944, 0.3764, 0.7934, 0.3785, 0.7617, 0.3625, 0.7609, 0.3724, 0.7597, 0.3731, 0.7629, 0.3628, 0.7639, 0.2927, 0.6722, 0.2966, 0.6642, 0.2965, 0.6668, 0.2959, 0.6725, 0.2829, 0.8731, 0.2818, 0.8628, 0.2847, 0.8623, 0.2862, 0.873, 0.1709, 0.8198, 0.1774, 0.8142, 0.1785, 0.8173, 0.1733, 0.8191, 0.2841, 0.7187, 0.2908, 0.6824, 0.2938, 0.6831, 0.2883, 0.7157, 0.1799, 0.7239, 0.1736, 0.718, 0.1759, 0.7188, 0.1811, 0.7209, 0.223, 0.7445, 0.1893, 0.7286, 0.1907, 0.7259, 0.2214, 0.7397, 0.2025, 0.6954, 0.2092, 0.7037, 0.207, 0.7057, 0.1997, 0.6974, 0.2934, 0.8228, 0.3119, 0.8537, 0.3092, 0.8551, 0.292, 0.8274, 0.1774, 0.8142, 0.187, 0.81, 0.1882, 0.8126, 0.1785, 0.8173, 0.2864, 0.881, 0.2829, 0.8731, 0.2862, 0.873, 0.2864, 0.8785, 0.2818, 0.8628, 0.2797, 0.8272, 0.2828, 0.8292, 0.2847, 0.8623, 0.3183, 0.8709, 0.2864, 0.881, 0.2864, 0.8785, 0.3168, 0.869, 0.2051, 0.8358, 0.1981, 0.8432, 0.1955, 0.8412, 0.203, 0.8336, 0.2211, 0.7982, 0.2306, 0.8096, 0.2255, 0.8097, 0.2202, 0.8018, 0.3165, 0.8627, 0.3183, 0.8709, 0.3168, 0.869, 0.3138, 0.8644, 0.3271, 0.7672, 0.3625, 0.7609, 0.3628, 0.7639, 0.3308, 0.7701, 0.3261, 0.7814, 0.3271, 0.7672, 0.3308, 0.7701, 0.3291, 0.7792, 0.1949, 0.6906, 0.2025, 0.6954, 0.1997, 0.6974, 0.1963, 0.6927, 0.2306, 0.8096, 0.2051, 0.8358, 0.203, 0.8336, 0.2255, 0.8097, 0.3601, 0.792, 0.3261, 0.7814, 0.3291, 0.7792, 0.3607, 0.7892, 0.1905, 0.8477, 0.1709, 0.8198, 0.1733, 0.8191, 0.1919, 0.8457, 0.2908, 0.6824, 0.2927, 0.6722, 0.2959, 0.6725, 0.2938, 0.6831, 0.2966, 0.6642, 0.3283, 0.677, 0.3267, 0.6788, 0.2965, 0.6668, 0.7639, 0.06785, 0.7649, 0.0774, 0.7353, 0.0774, 0.7353, 0.06785, 0.7897, 0.06785, 0.7916, 0.0774, 0.7649, 0.0774, 0.7639, 0.06785, 0.8102, 0.06785, 0.8128, 0.0774, 0.7916, 0.0774, 0.7897, 0.06785, 0.8234, 0.06785, 0.8264, 0.0774, 0.8128, 0.0774, 0.8102, 0.06785, 0.8279, 0.06785, 0.8311, 0.0774, 0.8264, 0.0774, 0.8234, 0.06785, 0.6483, 0.0613, 0.6453, 0.07097, 0.6407, 0.07097, 0.6438, 0.0613, 0.6613, 0.0613, 0.6588, 0.07097, 0.6453, 0.07097, 0.6483, 0.0613, 0.6816, 0.0613, 0.6797, 0.07097, 0.6588, 0.07097, 0.6613, 0.0613, 0.7071, 0.0613, 0.7062, 0.07097, 0.6797, 0.07097, 0.6816, 0.0613, 0.7354, 0.0613, 0.7354, 0.07097, 0.7062, 0.07097, 0.7071, 0.0613, 0.7637, 0.0613, 0.7647, 0.07097, 0.7354, 0.07097, 0.7354, 0.0613, 0.7893, 0.0613, 0.7911, 0.07097, 0.7647, 0.07097, 0.7637, 0.0613, 0.8095, 0.0613, 0.8121, 0.07097, 0.7911, 0.07097, 0.7893, 0.0613, 0.8225, 0.0613, 0.8255, 0.07097, 0.8121, 0.07097, 0.8095, 0.0613, 0.827, 0.0613, 0.8302, 0.07097, 0.8255, 0.07097, 0.8225, 0.0613, 0.6471, 0.06785, 0.6441, 0.0774, 0.6394, 0.0774, 0.6426, 0.06785, 0.6603, 0.06785, 0.6577, 0.0774, 0.6441, 0.0774, 0.6471, 0.06785, 0.6808, 0.06785, 0.6789, 0.0774, 0.6577, 0.0774, 0.6603, 0.06785, 0.7066, 0.06785, 0.7056, 0.0774, 0.6789, 0.0774, 0.6808, 0.06785, 0.7353, 0.06785, 0.7353, 0.0774, 0.7056, 0.0774, 0.7066, 0.06785])
me_cylinder_003.materials.append(mat_material_003)
me_cylinder_003.use_mirror_x = True
me_cylinder_003.update()

# ---- objects
ob_light = bpy.data.objects.new('Light', light_light)
ob_light_001 = bpy.data.objects.new('Light.001', light_light_001)
ob_light_002 = bpy.data.objects.new('Light.002', light_light_002)
ob_light_003 = bpy.data.objects.new('Light.003', light_light_003)
ob_light_004 = bpy.data.objects.new('Light.004', light_light_004)
ob_bottle = bpy.data.objects.new('Bottle', me_cylinder_003)
ob_camera = bpy.data.objects.new('Camera', cam_camera)

# ---- transforms, parenting, visibility, modifiers, constraints
ob_light.location = (0.5967, 0.468, 0.6627)
ob_light.rotation_euler = (0.6503, 0.05522, 1.866)
ob_light.scale = (0.1261, 0.1261, 0.1261)
ob_light.lock_rotations_4d = False
ob_light.empty_display_type = 'ARROWS'
ob_light.color = (0.0, 0.0, 0.0, 0.0)
ob_light.lineart.crease_threshold = 0.0
ob_light_001.location = (0.5967, -0.362, 0.6627)
ob_light_001.rotation_euler = (0.6503, 0.05522, 1.866)
ob_light_001.scale = (0.1261, 0.1261, 0.1261)
ob_light_001.lock_rotations_4d = False
ob_light_001.empty_display_type = 'ARROWS'
ob_light_001.color = (0.0, 0.0, 0.0, 0.0)
ob_light_001.lineart.crease_threshold = 0.0
ob_light_002.location = (-0.5454, -0.362, 0.6627)
ob_light_002.rotation_euler = (0.6503, 0.05522, 1.866)
ob_light_002.scale = (0.1261, 0.1261, 0.1261)
ob_light_002.lock_rotations_4d = False
ob_light_002.empty_display_type = 'ARROWS'
ob_light_002.color = (0.0, 0.0, 0.0, 0.0)
ob_light_002.lineart.crease_threshold = 0.0
ob_light_003.location = (-0.5454, 0.468, 0.6627)
ob_light_003.rotation_euler = (0.6503, 0.05522, 1.866)
ob_light_003.scale = (0.1261, 0.1261, 0.1261)
ob_light_003.lock_rotations_4d = False
ob_light_003.empty_display_type = 'ARROWS'
ob_light_003.color = (0.0, 0.0, 0.0, 0.0)
ob_light_003.lineart.crease_threshold = 0.0
ob_light_004.location = (-0.003708, 0.01678, -0.6272)
ob_light_004.rotation_euler = (0.6503, 0.05522, 1.866)
ob_light_004.scale = (0.1261, 0.1261, 0.1261)
ob_light_004.lock_rotations_4d = False
ob_light_004.empty_display_type = 'ARROWS'
ob_light_004.color = (0.0, 0.0, 0.0, 0.0)
ob_light_004.lineart.crease_threshold = 0.0
ob_bottle.location = (1.386e-10, -3.279e-10, 0.0)
ob_bottle.rotation_euler = (0.0, 0.0, 1.571)
ob_bottle.scale = (0.03165, 0.03165, 0.03165)
ob_bottle.lineart.crease_threshold = 0.0
ob_bottle.use_mesh_mirror_x = True
_vg = ob_bottle.vertex_groups.new(name='5Nudges')
ob_camera.location = (0.4995, -0.0005274, 0.008005)
ob_camera.rotation_euler = (1.571, -0.0, 1.571)
ob_camera.scale = (0.04409, 0.04409, 0.04409)
ob_camera.lock_rotations_4d = False
ob_camera.empty_display_type = 'ARROWS'
ob_camera.color = (0.0, 0.0, 0.0, 0.0)
ob_camera.display_type = 'WIRE'
ob_camera.lineart.crease_threshold = 0.0

# ---- collection membership
col_collection.objects.link(ob_light)
col_collection.objects.link(ob_light_001)
col_collection.objects.link(ob_light_002)
col_collection.objects.link(ob_light_003)
col_collection.objects.link(ob_light_004)
col_collection.objects.link(ob_bottle)
col_collection.objects.link(ob_camera)

# ---- scene / render settings (as saved in the file)
scene.camera = ob_camera
scene.frame_start = 1; scene.frame_end = 60; scene.frame_set(60)
scene.render.engine = 'CYCLES'
scene.render.image_settings.file_format = 'JPEG'
scene.render.image_settings.color_mode = 'RGB'
scene.cycles.samples = 64
scene.cycles.sampling_pattern = 'TABULATED_SOBOL'
scene.cycles.use_adaptive_sampling = False
scene.cycles.use_light_tree = False
scene.view_settings.view_transform = 'Standard'
bpy.context.view_layer.update()
